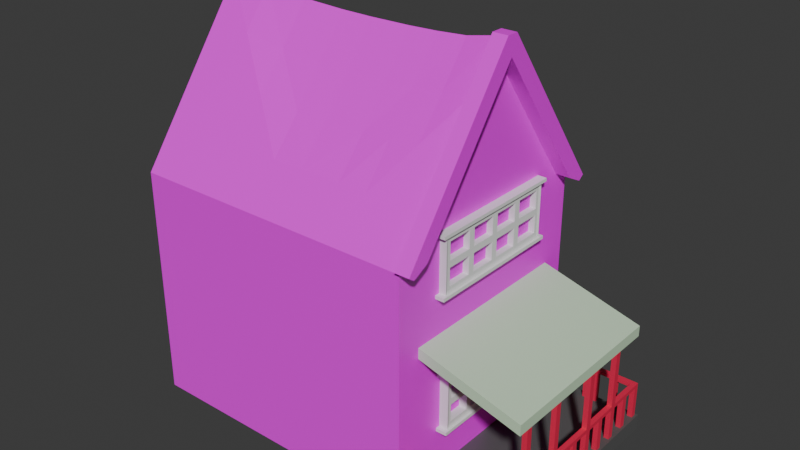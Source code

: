 # Source: House.blend  (saved by Blender 4.5.91; exported with 4.5.12 LTS)
import bpy
from mathutils import Matrix  # noqa: F401  (used for matrix-valued properties, if any)

bpy.ops.wm.read_factory_settings(use_empty=True)
scene = bpy.context.scene
scene.name = 'Scene'

# ---- images (referenced by path relative to the original .blend; pixels are not part of the script)
import os
ASSET_DIR = os.environ.get("B2B_ASSET_DIR", "")  # directory of the original .blend (textures are referenced by path, not embedded)
HERE = os.path.dirname(os.path.abspath(__file__))  # packed textures are extracted next to this script under _unpacked/

def load_image(name, relpath, width, height, colorspace="sRGB"):
    """Load a texture the original file referenced (path relative to the .blend, or extracted next to this script)."""
    p = next((c for c in (os.path.join(HERE, relpath), os.path.join(ASSET_DIR, relpath)) if relpath and os.path.exists(c)), "")
    if p:
        img = bpy.data.images.load(p, check_existing=True)
        img.name = name
    else:  # same state as the original file: an image datablock whose file is absent (Cycles renders it pink)
        img = bpy.data.images.new(name, width, height)
        img.source = "FILE"
        img.filepath = "//" + (relpath or name)
    img.colorspace_settings.name = colorspace
    return img
img_painttexture_jpg = load_image('PaintTexture.jpg', 'PaintTexture.jpg', 1024, 1024, 'sRGB')

# ---- materials (node trees are filled in below, after node groups)
mat_basehousematerial = bpy.data.materials.new('BaseHouseMaterial')
mat_basehousematerial.alpha_threshold = 0.0
mat_basehousematerial.roughness = 0.5
mat_basehousematerial.line_color = (0.0, 0.0, 0.0, 1.0)
mat_fencematerial = bpy.data.materials.new('FenceMaterial')
mat_floormaterial = bpy.data.materials.new('FloorMaterial')
mat_awningmaterial = bpy.data.materials.new('AwningMaterial')
mat_rooflinematerial = bpy.data.materials.new('RooflineMaterial')

# ---- material node trees
mat_basehousematerial.use_nodes = True; mat_basehousematerial.node_tree.nodes.clear()
_N = mat_basehousematerial.node_tree.nodes; _L = mat_basehousematerial.node_tree.links
n0 = _N.new('ShaderNodeOutputMaterial'); n0.name = 'Material Output'; n0.location = (200, 100)
n1 = _N.new('ShaderNodeBsdfPrincipled'); n1.name = 'Principled BSDF'; n1.location = (-200, 100)
n1.inputs[3].default_value = 1.45
n2 = _N.new('ShaderNodeTexImage'); n2.name = 'Image Texture'; n2.location = (-490, 80)
n2.image = img_painttexture_jpg
_L.new(n1.outputs[0], n0.inputs[0])
_L.new(n2.outputs[0], n1.inputs[0])
n0.is_active_output = True
mat_fencematerial.use_nodes = True; mat_fencematerial.node_tree.nodes.clear()
_N = mat_fencematerial.node_tree.nodes; _L = mat_fencematerial.node_tree.links
n0 = _N.new('ShaderNodeBsdfPrincipled'); n0.name = 'Principled BSDF'; n0.location = (-200, 100)
n0.inputs[0].default_value = (0.8004, 0.02072, 0.07796, 1.0)
n1 = _N.new('ShaderNodeOutputMaterial'); n1.name = 'Material Output'; n1.location = (200, 100)
_L.new(n0.outputs[0], n1.inputs[0])
n1.is_active_output = True
mat_floormaterial.use_nodes = True; mat_floormaterial.node_tree.nodes.clear()
_N = mat_floormaterial.node_tree.nodes; _L = mat_floormaterial.node_tree.links
n0 = _N.new('ShaderNodeBsdfPrincipled'); n0.name = 'Principled BSDF'; n0.location = (-200, 100)
n0.inputs[0].default_value = (0.09935, 0.09935, 0.09935, 1.0)
n1 = _N.new('ShaderNodeOutputMaterial'); n1.name = 'Material Output'; n1.location = (200, 100)
_L.new(n0.outputs[0], n1.inputs[0])
n1.is_active_output = True
mat_awningmaterial.use_nodes = True; mat_awningmaterial.node_tree.nodes.clear()
_N = mat_awningmaterial.node_tree.nodes; _L = mat_awningmaterial.node_tree.links
n0 = _N.new('ShaderNodeBsdfPrincipled'); n0.name = 'Principled BSDF'; n0.location = (-200, 100)
n0.inputs[0].default_value = (0.5946, 0.8002, 0.5576, 1.0)
n1 = _N.new('ShaderNodeOutputMaterial'); n1.name = 'Material Output'; n1.location = (200, 100)
_L.new(n0.outputs[0], n1.inputs[0])
n1.is_active_output = True
mat_rooflinematerial.use_nodes = True; mat_rooflinematerial.node_tree.nodes.clear()
_N = mat_rooflinematerial.node_tree.nodes; _L = mat_rooflinematerial.node_tree.links
n0 = _N.new('ShaderNodeBsdfPrincipled'); n0.name = 'Principled BSDF'; n0.location = (-200, 100)
n1 = _N.new('ShaderNodeOutputMaterial'); n1.name = 'Material Output'; n1.location = (200, 100)
n2 = _N.new('ShaderNodeTexImage'); n2.name = 'Image Texture'; n2.location = (-490, 80)
n2.image = img_painttexture_jpg
_L.new(n0.outputs[0], n1.inputs[0])
_L.new(n2.outputs[0], n0.inputs[0])
n1.is_active_output = True

# ---- world
world_world = bpy.data.worlds.new('World'); scene.world = world_world
world_world.use_nodes = True; world_world.node_tree.nodes.clear()
_N = world_world.node_tree.nodes; _L = world_world.node_tree.links
n0 = _N.new('ShaderNodeOutputWorld'); n0.name = 'World Output'; n0.location = (200, 100)
n1 = _N.new('ShaderNodeBackground'); n1.name = 'Background'; n1.location = (-200, 100)
n1.inputs[0].default_value = (0.05088, 0.05088, 0.05088, 1.0)
_L.new(n1.outputs[0], n0.inputs[0])
n0.is_active_output = True
world_world.color = (0.05088, 0.05088, 0.05088)
world_world.sun_shadow_jitter_overblur = 0.0

# ---- meshes
me_cube = bpy.data.meshes.new('Cube')
me_cube.from_pydata([(2.423, 2.081, 2.597), (2.423, 2.423, -2.423), (2.423, -2.081, 2.597), (2.423, -2.423, -2.423), (-3.664, 2.423, 2.423), (-3.664, 2.423, -2.423), (-3.664, -2.423, 2.423), (-3.664, -2.423, -2.423), (-3.664, 0.0, -2.423), (0.0, 2.423, -2.423), (2.423, 2.423, 0.0), (-3.664, -2.423, 0.0), (2.423, -2.423, 0.0), (-3.664, 2.423, 0.0), (-0.244, -2.423, 2.423), (2.423, 0.0, 2.597), (-0.244, -2.423, -2.423), (-3.664, 0.0, 2.423), (-0.244, 2.423, 2.423), (2.423, 0.0, -2.423), (0.0, 2.423, 0.0), (2.423, 0.0, 0.0), (0.0, 0.0, -2.423), (-3.664, 0.0, 0.0), (-0.244, -2.423, 0.0), (0.0, 0.0, 2.423), (2.423, 0.0, 5.436), (-3.664, 0.0, 5.729), (-0.2298, 0.005041, 5.532), (2.423, 0.0, 2.423), (2.423, -2.423, 2.423), (2.423, 2.423, 2.423), (2.423, 0.0, 5.729), (2.73, 2.423, 2.423), (2.73, 0.0, 5.729), (2.73, -2.423, 2.423), (2.73, 2.081, 2.597), (2.73, 0.0, 5.436), (2.73, -2.081, 2.597), (2.423, 0.0, 0.5762), (2.423, -1.915, 0.5762), (2.423, 1.915, 0.5762), (4.214, -0.04926, -2.169), (4.214, 1.848, -2.169), (4.257, 2.203, -2.169), (4.45, 2.423, -2.423), (4.45, -2.423, -2.423), (4.45, 0.0, -2.423), (4.517, 0.0, 0.0), (4.517, -1.915, 0.0), (4.517, 1.915, 0.0), (2.423, 1.915, 0.7963), (2.423, 0.0, 0.7963), (2.423, -1.915, 0.7963), (4.517, 1.915, 0.2201), (4.517, 0.0, 0.2201), (4.517, -1.915, 0.2201), (2.423, 0.0, -2.094), (2.423, 2.423, -2.094), (2.423, -2.423, -2.094), (4.45, 0.0, -2.094), (4.45, 2.423, -2.094), (4.45, -2.423, -2.094), (4.244, -2.423, -2.423), (4.244, 2.423, -2.423), (4.244, 0.0, -2.094), (4.244, -2.423, -2.094), (4.244, 2.423, -2.094), (4.45, -2.222, -2.423), (2.423, -2.222, -2.094), (4.45, -2.222, -2.094), (4.244, -2.222, -2.094), (4.45, 2.215, -2.423), (2.423, 2.215, -2.094), (4.45, 2.215, -2.094), (4.244, 2.215, -2.094), (4.45, -2.0, -2.094), (4.45, -1.778, -2.094), (4.45, -1.555, -2.094), (4.45, -1.333, -2.094), (4.45, -1.111, -2.094), (4.45, -0.8888, -2.094), (4.45, -0.6666, -2.094), (4.45, -0.4444, -2.094), (4.45, -0.2222, -2.094), (4.244, 1.993, -2.094), (4.244, 1.772, -2.094), (4.244, 1.55, -2.094), (4.244, 1.329, -2.094), (4.244, 1.107, -2.094), (4.244, 0.886, -2.094), (4.244, 0.6645, -2.094), (4.244, 0.443, -2.094), (4.244, 0.2215, -2.094), (4.244, -2.0, -2.094), (4.244, -1.778, -2.094), (4.244, -1.555, -2.094), (4.244, -1.333, -2.094), (4.244, -1.111, -2.094), (4.244, -0.8888, -2.094), (4.244, -0.6666, -2.094), (4.244, -0.4444, -2.094), (4.244, -0.2222, -2.094), (4.45, 0.2215, -2.094), (4.45, 0.443, -2.094), (4.45, 0.6645, -2.094), (4.45, 0.886, -2.094), (4.45, 1.107, -2.094), (4.45, 1.329, -2.094), (4.45, 1.55, -2.094), (4.45, 1.772, -2.094), (4.45, 1.993, -2.094), (2.423, -2.423, -1.424), (2.423, -2.222, -1.424), (2.626, -2.423, -2.094), (2.828, -2.423, -2.094), (3.03, -2.423, -2.094), (3.233, -2.423, -2.094), (3.435, -2.423, -2.094), (3.637, -2.423, -2.094), (3.839, -2.423, -2.094), (4.042, -2.423, -2.094), (2.626, 2.423, -2.094), (2.828, 2.423, -2.094), (3.03, 2.423, -2.094), (3.233, 2.423, -2.094), (3.435, 2.423, -2.094), (3.637, 2.423, -2.094), (3.839, 2.423, -2.094), (4.042, 2.423, -2.094), (2.626, -2.222, -2.094), (2.828, -2.222, -2.094), (3.03, -2.222, -2.094), (3.233, -2.222, -2.094), (3.435, -2.222, -2.094), (3.637, -2.222, -2.094), (3.839, -2.222, -2.094), (4.042, -2.222, -2.094), (2.626, 2.215, -2.094), (2.828, 2.215, -2.094), (3.03, 2.215, -2.094), (3.233, 2.215, -2.094), (3.435, 2.215, -2.094), (3.637, 2.215, -2.094), (3.839, 2.215, -2.094), (4.042, 2.215, -2.094), (4.294, -2.272, -2.094), (4.294, -2.373, -2.094), (4.4, -2.373, -2.094), (4.4, -2.272, -2.094), (4.294, 2.265, -2.094), (4.294, 2.373, -2.094), (4.4, 2.373, -2.094), (4.4, 2.265, -2.094), (4.294, 0.05, -2.094), (4.294, 0.1715, -2.094), (4.4, 0.1715, -2.094), (4.4, 0.05, -2.094), (4.294, 0.493, -2.094), (4.294, 0.6145, -2.094), (4.4, 0.6145, -2.094), (4.4, 0.493, -2.094), (4.294, 0.936, -2.094), (4.294, 1.057, -2.094), (4.4, 1.057, -2.094), (4.4, 0.936, -2.094), (4.294, 1.379, -2.094), (4.294, 1.5, -2.094), (4.4, 1.5, -2.094), (4.4, 1.379, -2.094), (4.294, 1.822, -2.094), (4.294, 1.943, -2.094), (4.4, 1.943, -2.094), (4.4, 1.822, -2.094), (4.294, -0.05, -2.094), (4.294, -0.1722, -2.094), (4.4, -0.1722, -2.094), (4.4, -0.05, -2.094), (4.294, -0.4944, -2.094), (4.294, -0.6166, -2.094), (4.4, -0.6166, -2.094), (4.4, -0.4944, -2.094), (4.294, -0.9388, -2.094), (4.294, -1.061, -2.094), (4.4, -1.061, -2.094), (4.4, -0.9388, -2.094), (4.294, -1.383, -2.094), (4.294, -1.505, -2.094), (4.4, -1.505, -2.094), (4.4, -1.383, -2.094), (4.294, -1.828, -2.094), (4.294, -1.95, -2.094), (4.4, -1.95, -2.094), (4.4, -1.828, -2.094), (2.473, -2.272, -2.094), (2.473, -2.373, -2.094), (2.576, -2.373, -2.094), (2.576, -2.272, -2.094), (2.878, -2.272, -2.094), (2.878, -2.373, -2.094), (2.98, -2.373, -2.094), (2.98, -2.272, -2.094), (3.283, -2.272, -2.094), (3.283, -2.373, -2.094), (3.385, -2.373, -2.094), (3.385, -2.272, -2.094), (3.485, -2.272, -2.094), (3.485, -2.373, -2.094), (3.587, -2.373, -2.094), (3.587, -2.272, -2.094), (3.889, -2.272, -2.094), (3.889, -2.373, -2.094), (3.992, -2.373, -2.094), (3.992, -2.272, -2.094), (2.473, 2.265, -2.094), (2.473, 2.373, -2.094), (2.576, 2.373, -2.094), (2.576, 2.265, -2.094), (2.878, 2.265, -2.094), (2.878, 2.373, -2.094), (2.98, 2.373, -2.094), (2.98, 2.265, -2.094), (3.283, 2.265, -2.094), (3.283, 2.373, -2.094), (3.385, 2.373, -2.094), (3.385, 2.265, -2.094), (3.485, 2.265, -2.094), (3.485, 2.373, -2.094), (3.587, 2.373, -2.094), (3.587, 2.265, -2.094), (3.889, 2.265, -2.094), (3.889, 2.373, -2.094), (3.992, 2.373, -2.094), (3.992, 2.265, -2.094), (4.294, -2.373, -1.424), (4.294, -2.272, -1.424), (4.4, -2.272, -1.424), (4.4, -2.373, -1.424), (4.294, 2.373, -1.424), (4.294, 2.265, -1.424), (4.4, 2.265, -1.424), (4.4, 2.373, -1.424), (4.294, 0.1715, -1.424), (4.294, 0.05, -1.424), (4.4, 0.05, -1.424), (4.4, 0.1715, -1.424), (4.294, 0.6145, -1.424), (4.294, 0.493, -1.424), (4.4, 0.493, -1.424), (4.4, 0.6145, -1.424), (4.294, 1.057, -1.424), (4.294, 0.936, -1.424), (4.4, 0.936, -1.424), (4.4, 1.057, -1.424), (4.294, 1.5, -1.424), (4.294, 1.379, -1.424), (4.4, 1.379, -1.424), (4.4, 1.5, -1.424), (4.294, 1.943, -1.424), (4.294, 1.822, -1.424), (4.4, 1.822, -1.424), (4.4, 1.943, -1.424), (4.294, -0.1722, -1.424), (4.294, -0.05, -1.424), (4.4, -0.05, -1.424), (4.4, -0.1722, -1.424), (4.294, -0.6166, -1.424), (4.294, -0.4944, -1.424), (4.4, -0.4944, -1.424), (4.4, -0.6166, -1.424), (4.294, -1.061, -1.424), (4.294, -0.9388, -1.424), (4.4, -0.9388, -1.424), (4.4, -1.061, -1.424), (4.294, -1.505, -1.424), (4.294, -1.383, -1.424), (4.4, -1.383, -1.424), (4.4, -1.505, -1.424), (4.294, -1.95, -1.424), (4.294, -1.828, -1.424), (4.4, -1.828, -1.424), (4.4, -1.95, -1.424), (2.473, -2.373, -1.424), (2.473, -2.272, -1.424), (2.576, -2.272, -1.424), (2.576, -2.373, -1.424), (2.878, -2.373, -1.424), (2.878, -2.272, -1.424), (2.98, -2.272, -1.424), (2.98, -2.373, -1.424), (3.283, -2.373, -1.424), (3.283, -2.272, -1.424), (3.385, -2.272, -1.424), (3.385, -2.373, -1.424), (3.485, -2.373, -1.424), (3.485, -2.272, -1.424), (3.587, -2.272, -1.424), (3.587, -2.373, -1.424), (3.889, -2.373, -1.424), (3.889, -2.272, -1.424), (3.992, -2.272, -1.424), (3.992, -2.373, -1.424), (2.473, 2.265, -1.424), (2.473, 2.373, -1.424), (2.576, 2.265, -1.424), (2.576, 2.373, -1.424), (2.878, 2.373, -1.424), (2.878, 2.265, -1.424), (2.98, 2.265, -1.424), (2.98, 2.373, -1.424), (3.283, 2.373, -1.424), (3.283, 2.265, -1.424), (3.385, 2.265, -1.424), (3.385, 2.373, -1.424), (3.485, 2.373, -1.424), (3.485, 2.265, -1.424), (3.587, 2.265, -1.424), (3.587, 2.373, -1.424), (3.889, 2.373, -1.424), (3.889, 2.265, -1.424), (3.992, 2.265, -1.424), (3.992, 2.373, -1.424), (4.294, -2.373, -1.345), (4.294, -2.272, -1.345), (4.4, -2.272, -1.345), (4.4, -2.373, -1.345), (4.294, 2.373, -1.345), (4.294, 2.265, -1.345), (4.4, 2.265, -1.345), (4.4, 2.373, -1.345), (4.294, 0.1715, -1.345), (4.294, 0.05, -1.345), (4.4, 0.05, -1.345), (4.4, 0.1715, -1.345), (4.294, 0.6145, -1.345), (4.294, 0.493, -1.345), (4.4, 0.493, -1.345), (4.4, 0.6145, -1.345), (4.294, 1.057, -1.345), (4.294, 0.936, -1.345), (4.4, 0.936, -1.345), (4.4, 1.057, -1.345), (4.294, 1.5, -1.345), (4.294, 1.379, -1.345), (4.4, 1.379, -1.345), (4.4, 1.5, -1.345), (4.294, 1.943, -1.345), (4.294, 1.822, -1.345), (4.4, 1.822, -1.345), (4.4, 1.943, -1.345), (4.294, -0.1722, -1.345), (4.294, -0.05, -1.345), (4.4, -0.05, -1.345), (4.4, -0.1722, -1.345), (4.294, -0.6166, -1.345), (4.294, -0.4944, -1.345), (4.4, -0.4944, -1.345), (4.4, -0.6166, -1.345), (4.294, -1.061, -1.345), (4.294, -0.9388, -1.345), (4.4, -0.9388, -1.345), (4.4, -1.061, -1.345), (4.294, -1.505, -1.345), (4.294, -1.383, -1.345), (4.4, -1.383, -1.345), (4.4, -1.505, -1.345), (4.294, -1.95, -1.345), (4.294, -1.828, -1.345), (4.4, -1.828, -1.345), (4.4, -1.95, -1.345), (2.473, -2.373, -1.345), (2.473, -2.272, -1.345), (2.576, -2.272, -1.345), (2.576, -2.373, -1.345), (2.878, -2.373, -1.345), (2.878, -2.272, -1.345), (2.98, -2.272, -1.345), (2.98, -2.373, -1.345), (3.283, -2.373, -1.345), (3.283, -2.272, -1.345), (3.385, -2.272, -1.345), (3.385, -2.373, -1.345), (3.485, -2.373, -1.345), (3.485, -2.272, -1.345), (3.587, -2.272, -1.345), (3.587, -2.373, -1.345), (3.889, -2.373, -1.345), (3.889, -2.272, -1.345), (3.992, -2.272, -1.345), (3.992, -2.373, -1.345), (2.473, 2.265, -1.345), (2.473, 2.373, -1.345), (2.576, 2.265, -1.345), (2.576, 2.373, -1.345), (2.878, 2.373, -1.345), (2.878, 2.265, -1.345), (2.98, 2.265, -1.345), (2.98, 2.373, -1.345), (3.283, 2.373, -1.345), (3.283, 2.265, -1.345), (3.385, 2.265, -1.345), (3.385, 2.373, -1.345), (3.485, 2.373, -1.345), (3.485, 2.265, -1.345), (3.587, 2.265, -1.345), (3.587, 2.373, -1.345), (3.889, 2.373, -1.345), (3.889, 2.265, -1.345), (3.992, 2.265, -1.345), (3.992, 2.373, -1.345), (4.294, 0.6145, 0.08548), (4.294, 0.493, 0.08548), (4.4, 0.493, 0.08548), (4.4, 0.6145, 0.08548), (4.294, 1.5, 0.08548), (4.294, 1.379, 0.08548), (4.4, 1.379, 0.08548), (4.4, 1.5, 0.08548), (4.294, -0.6166, 0.08548), (4.294, -0.4944, 0.08548), (4.4, -0.4944, 0.08548), (4.4, -0.6166, 0.08548), (4.294, -1.505, 0.08548), (4.294, -1.383, 0.08548), (4.4, -1.383, 0.08548), (4.4, -1.505, 0.08548), (2.423, -2.544, 2.512), (2.423, -0.121, 5.818), (2.73, -2.544, 2.512), (2.73, -0.121, 5.818), (2.423, 2.544, 2.512), (2.423, 0.121, 5.818), (2.73, 2.544, 2.512), (2.73, 0.121, 5.818), (-0.916, -2.423, 2.423), (-1.832, -2.423, 2.423), (-2.748, -2.423, 2.423), (0.6058, 2.423, 2.423), (1.212, 2.423, 2.423), (1.817, 2.423, 2.423), (1.817, -2.423, 2.423), (1.212, -2.423, 2.423), (0.6058, -2.423, 2.423), (-2.748, 2.423, 2.423), (-1.832, 2.423, 2.423), (-0.916, 2.423, 2.423), (0.6193, 0.004762, 5.543), (1.223, 0.004172, 5.566), (1.826, 0.003059, 5.609), (-2.744, 0.001315, 5.678), (-1.821, 0.003985, 5.573), (-0.9022, 0.004868, 5.538), (-0.244, 1.817, 3.25), (-0.2353, 1.215, 3.955), (-0.2309, 0.6104, 4.721), (2.423, 1.817, 3.25), (2.423, 1.212, 4.076), (2.423, 0.6058, 4.903), (2.423, -1.817, 3.25), (2.423, -1.212, 4.076), (2.423, -0.6058, 4.903), (-0.244, -1.817, 3.25), (-0.2353, -1.209, 3.955), (-0.2309, -0.6012, 4.721), (-3.664, -1.817, 3.25), (-3.664, -1.212, 4.076), (-3.664, -0.6058, 4.903), (-3.664, 1.817, 3.25), (-3.664, 1.212, 4.076), (-3.664, 0.6058, 4.903), (-2.748, 0.6058, 4.903), (-2.748, 1.212, 4.076), (-2.748, 1.817, 3.25), (-1.822, 0.6093, 4.767), (-1.832, 1.212, 4.071), (-1.832, 1.817, 3.25), (-0.9034, 0.6102, 4.729), (-0.9081, 1.214, 3.966), (-0.916, 1.817, 3.25), (-0.916, -1.817, 3.25), (-1.832, -1.817, 3.25), (-2.748, -1.817, 3.25), (-0.9081, -1.209, 3.966), (-1.832, -1.211, 4.071), (-2.748, -1.212, 4.076), (-0.9034, -0.6014, 4.729), (-1.822, -0.6024, 4.767), (-2.748, -0.6058, 4.903), (1.824, -0.6035, 4.812), (1.817, -1.212, 4.076), (1.817, -1.817, 3.25), (1.222, -0.6021, 4.759), (1.215, -1.21, 4.028), (1.212, -1.817, 3.25), (0.6181, -0.6015, 4.733), (0.6132, -1.209, 3.974), (0.6058, -1.817, 3.25), (1.817, 1.817, 3.25), (1.817, 1.212, 4.076), (1.824, 0.6081, 4.812), (1.212, 1.817, 3.25), (1.215, 1.213, 4.028), (1.222, 0.6095, 4.759), (0.6058, 1.817, 3.25), (0.6132, 1.214, 3.974), (0.6181, 0.6101, 4.733)], [], [(25, 17, 6, 436, 435, 434, 14), (24, 14, 434, 435, 436, 6, 11), (23, 17, 4, 13), (22, 19, 3, 16), (21, 29, 30, 12), (20, 18, 437, 438, 439, 31, 10), (9, 20, 10, 1), (5, 13, 20, 9), (13, 4, 443, 444, 445, 18, 20), (19, 21, 12, 3), (1, 10, 21, 19), (10, 31, 29, 21), (8, 22, 16, 7), (5, 9, 22, 8), (9, 1, 19, 22), (8, 23, 13, 5), (7, 11, 23, 8), (11, 6, 17, 23), (16, 24, 11, 7), (3, 12, 24, 16), (12, 30, 440, 441, 442, 14, 24), (29, 25, 14, 442, 441, 440, 30), (31, 439, 438, 437, 18, 25, 29), (18, 445, 444, 443, 4, 17, 25), (26, 2, 15), (26, 15, 0), (505, 454, 28, 446), (496, 461, 14, 442), (487, 449, 27, 466), (478, 452, 18, 445), (27, 469, 468, 467, 4, 17), (6, 464, 465, 466, 27, 17), (2, 30, 29, 15), (15, 29, 31, 0), (31, 455, 456, 457, 32, 431, 430), (31, 33, 36, 0), (36, 33, 34, 37), (37, 34, 35, 38), (2, 38, 35, 30), (0, 36, 37, 26), (35, 34, 429, 428), (26, 37, 38, 2), (312, 313, 314, 315), (308, 309, 310, 311), (19, 3, 59, 69, 57), (40, 49, 56, 53), (64, 67, 61, 45), (50, 54, 55, 48), (52, 55, 54, 51), (52, 53, 56, 55), (39, 41, 51, 52), (41, 51, 54, 50), (49, 48, 55, 56), (39, 40, 53, 52), (181, 178, 267, 268), (192, 193, 280, 281), (72, 74, 111, 110, 109, 108, 107, 106, 105, 104, 103, 60, 47), (63, 46, 62, 66), (19, 1, 58, 73, 57), (68, 47, 60, 84, 83, 82, 81, 80, 79, 78, 77, 76, 70), (3, 63, 66, 121, 120, 119, 118, 117, 116, 115, 114, 59), (145, 75, 67, 129), (137, 121, 66, 71), (1, 58, 122, 123, 124, 125, 126, 127, 128, 129, 67, 64), (57, 69, 130, 131, 132, 133, 134, 135, 136, 137, 71, 94, 95, 96, 97, 98, 99, 100, 101, 102, 65), (46, 68, 70, 62), (94, 71, 70, 76), (57, 65, 93, 92, 91, 90, 89, 88, 87, 86, 85, 75, 145, 144, 143, 142, 141, 140, 139, 138, 73), (45, 61, 74, 72), (85, 111, 74, 75), (233, 320, 319, 230), (93, 103, 104, 92), (178, 179, 266, 267), (91, 105, 106, 90), (191, 192, 281, 278), (89, 107, 108, 88), (152, 241, 240, 153), (87, 109, 110, 86), (230, 319, 318, 231), (193, 190, 279, 280), (102, 101, 83, 84), (204, 205, 292, 293), (100, 99, 81, 82), (151, 238, 241, 152), (98, 97, 79, 80), (190, 191, 278, 279), (96, 95, 77, 78), (203, 204, 293, 290), (59, 69, 113, 112), (304, 305, 306, 307), (153, 240, 239, 150), (130, 114, 115, 131), (164, 253, 252, 165), (132, 116, 117, 133), (205, 202, 291, 292), (150, 239, 238, 151), (135, 119, 120, 136), (216, 305, 304, 217), (163, 250, 253, 164), (138, 139, 123, 122), (202, 203, 290, 291), (140, 141, 125, 124), (215, 303, 305, 216), (165, 252, 251, 162), (143, 144, 128, 127), (176, 177, 264, 265), (71, 66, 147, 146), (66, 62, 148, 147), (62, 70, 149, 148), (70, 71, 146, 149), (75, 150, 151, 67), (67, 151, 152, 61), (61, 152, 153, 74), (74, 153, 150, 75), (65, 154, 155, 93), (93, 155, 156, 103), (103, 156, 157, 60), (60, 157, 154, 65), (92, 158, 159, 91), (91, 159, 160, 105), (105, 160, 161, 104), (104, 161, 158, 92), (90, 162, 163, 89), (89, 163, 164, 107), (107, 164, 165, 106), (106, 165, 162, 90), (88, 166, 167, 87), (87, 167, 168, 109), (109, 168, 169, 108), (108, 169, 166, 88), (86, 170, 171, 85), (85, 171, 172, 111), (111, 172, 173, 110), (110, 173, 170, 86), (65, 102, 175, 174), (102, 84, 176, 175), (84, 60, 177, 176), (60, 65, 174, 177), (101, 100, 179, 178), (100, 82, 180, 179), (82, 83, 181, 180), (83, 101, 178, 181), (99, 98, 183, 182), (98, 80, 184, 183), (80, 81, 185, 184), (81, 99, 182, 185), (97, 96, 187, 186), (96, 78, 188, 187), (78, 79, 189, 188), (79, 97, 186, 189), (95, 94, 191, 190), (94, 76, 192, 191), (76, 77, 193, 192), (77, 95, 190, 193), (69, 59, 195, 194), (59, 114, 196, 195), (114, 130, 197, 196), (130, 69, 194, 197), (131, 115, 199, 198), (115, 116, 200, 199), (116, 132, 201, 200), (132, 131, 198, 201), (133, 117, 203, 202), (117, 118, 204, 203), (118, 134, 205, 204), (134, 133, 202, 205), (134, 118, 207, 206), (118, 119, 208, 207), (119, 135, 209, 208), (135, 134, 206, 209), (136, 120, 211, 210), (120, 121, 212, 211), (121, 137, 213, 212), (137, 136, 210, 213), (73, 214, 215, 58), (58, 215, 216, 122), (122, 216, 217, 138), (138, 217, 214, 73), (139, 218, 219, 123), (123, 219, 220, 124), (124, 220, 221, 140), (140, 221, 218, 139), (141, 222, 223, 125), (125, 223, 224, 126), (126, 224, 225, 142), (142, 225, 222, 141), (142, 226, 227, 126), (126, 227, 228, 127), (127, 228, 229, 143), (143, 229, 226, 142), (144, 230, 231, 128), (128, 231, 232, 129), (129, 232, 233, 145), (145, 233, 230, 144), (320, 239, 327, 408), (298, 386, 385, 297), (312, 400, 399, 311), (238, 321, 409, 326), (259, 347, 346, 258), (282, 285, 373, 370), (295, 292, 380, 383), (240, 328, 349, 261), (257, 345, 344, 256), (284, 283, 371, 372), (293, 294, 382, 381), (258, 346, 327, 239), (283, 282, 370, 371), (291, 288, 376, 379), (306, 394, 397, 309), (257, 260, 348, 345), (289, 290, 378, 377), (281, 280, 368, 369), (308, 396, 395, 307), (259, 254, 342, 347), (255, 343, 342, 254), (284, 372, 375, 287), (231, 318, 321, 232), (218, 307, 306, 219), (179, 180, 269, 266), (232, 321, 320, 233), (166, 255, 254, 167), (221, 308, 307, 218), (180, 181, 268, 269), (169, 256, 255, 166), (219, 306, 309, 220), (206, 207, 294, 295), (167, 254, 257, 168), (220, 309, 308, 221), (154, 243, 242, 155), (209, 206, 295, 296), (168, 257, 256, 169), (157, 244, 243, 154), (207, 208, 297, 294), (194, 195, 282, 283), (155, 242, 245, 156), (208, 209, 296, 297), (197, 194, 283, 284), (156, 245, 244, 157), (195, 196, 285, 282), (182, 183, 270, 271), (196, 197, 284, 285), (185, 182, 271, 272), (222, 311, 310, 223), (183, 184, 273, 270), (170, 259, 258, 171), (225, 312, 311, 222), (184, 185, 272, 273), (173, 260, 259, 170), (223, 310, 313, 224), (210, 211, 298, 299), (171, 258, 261, 172), (224, 313, 312, 225), (158, 247, 246, 159), (213, 210, 299, 300), (172, 261, 260, 173), (161, 248, 247, 158), (211, 212, 301, 298), (198, 199, 286, 287), (159, 246, 249, 160), (212, 213, 300, 301), (146, 147, 234, 235), (201, 198, 287, 288), (160, 249, 248, 161), (149, 146, 235, 236), (199, 200, 289, 286), (186, 187, 274, 275), (147, 148, 237, 234), (200, 201, 288, 289), (189, 186, 275, 276), (226, 315, 314, 227), (148, 149, 236, 237), (187, 188, 277, 274), (174, 175, 262, 263), (229, 316, 315, 226), (188, 189, 276, 277), (177, 174, 263, 264), (227, 314, 317, 228), (214, 302, 303, 215), (175, 176, 265, 262), (228, 317, 316, 229), (162, 251, 250, 163), (217, 304, 302, 214), (253, 256, 344, 341), (253, 341, 340, 252), (286, 374, 373, 285), (255, 250, 338, 343), (279, 278, 366, 367), (303, 391, 393, 305), (249, 252, 340, 337), (277, 276, 364, 365), (304, 392, 390, 302), (251, 246, 334, 339), (251, 339, 338, 250), (302, 390, 391, 303), (245, 248, 336, 333), (249, 337, 336, 248), (247, 242, 330, 335), (275, 274, 362, 363), (298, 301, 389, 386), (263, 351, 331, 243), (273, 272, 360, 361), (300, 299, 387, 388), (244, 332, 352, 264), (323, 322, 325, 324), (327, 328, 329, 326), (331, 332, 333, 330), (356, 355, 419, 420), (339, 340, 341, 338), (363, 362, 422, 423), (347, 348, 349, 346), (351, 350, 353, 352), (355, 354, 418, 419), (359, 358, 361, 360), (345, 417, 416, 344), (367, 366, 369, 368), (371, 370, 373, 372), (375, 374, 377, 376), (379, 378, 381, 380), (383, 382, 385, 384), (387, 386, 389, 388), (390, 392, 393, 391), (395, 396, 397, 394), (399, 400, 401, 398), (403, 404, 405, 402), (407, 408, 409, 406), (372, 373, 374, 375), (379, 376, 377, 378), (383, 380, 381, 382), (384, 385, 386, 387), (388, 389, 322, 323), (323, 324, 369, 366), (367, 368, 365, 362), (363, 364, 361, 358), (359, 360, 357, 354), (355, 356, 353, 350), (351, 352, 332, 331), (335, 330, 333, 336), (339, 334, 337, 340), (343, 338, 341, 344), (347, 342, 345, 348), (346, 349, 328, 327), (327, 326, 409, 408), (407, 406, 405, 404), (401, 400, 403, 402), (397, 396, 399, 398), (395, 394, 393, 392), (310, 398, 401, 313), (296, 384, 387, 299), (318, 317, 405, 406), (234, 322, 389, 301), (288, 287, 375, 376), (261, 349, 348, 260), (316, 319, 407, 404), (300, 388, 323, 235), (286, 289, 377, 374), (263, 262, 350, 351), (234, 237, 325, 322), (314, 313, 401, 402), (316, 404, 403, 315), (235, 323, 366, 278), (237, 236, 324, 325), (312, 315, 403, 400), (314, 402, 405, 317), (281, 369, 324, 236), (310, 309, 397, 398), (279, 367, 362, 274), (292, 291, 379, 380), (265, 264, 352, 353), (308, 311, 399, 396), (277, 365, 368, 280), (290, 293, 381, 378), (267, 266, 354, 355), (238, 326, 329, 241), (306, 305, 393, 394), (320, 408, 407, 319), (275, 363, 358, 270), (241, 329, 328, 240), (304, 307, 395, 392), (318, 406, 409, 321), (273, 361, 364, 276), (243, 331, 330, 242), (271, 359, 354, 266), (296, 295, 383, 384), (269, 268, 356, 357), (269, 357, 360, 272), (294, 297, 385, 382), (271, 270, 358, 359), (267, 355, 350, 262), (245, 333, 332, 244), (265, 353, 356, 268), (247, 335, 334, 246), (411, 410, 413, 412), (415, 414, 417, 416), (419, 418, 421, 420), (423, 422, 425, 424), (364, 363, 423, 424), (354, 357, 421, 418), (335, 411, 410, 334), (362, 365, 425, 422), (343, 415, 414, 342), (357, 356, 420, 421), (336, 412, 411, 335), (365, 364, 424, 425), (344, 416, 415, 343), (334, 410, 413, 337), (342, 414, 417, 345), (337, 413, 412, 336), (50, 49, 40, 41), (426, 428, 429, 427), (32, 460, 459, 458, 30, 426, 427), (34, 32, 427, 429), (30, 35, 428, 426), (431, 433, 432, 430), (33, 31, 430, 432), (32, 34, 433, 431), (34, 33, 432, 433), (433, 431, 427, 429), (433, 429, 34), (431, 32, 427), (467, 472, 443, 4), (472, 475, 444, 443), (475, 478, 445, 444), (27, 449, 470, 469), (469, 470, 471, 468), (468, 471, 472, 467), (449, 450, 473, 470), (470, 473, 474, 471), (471, 474, 475, 472), (450, 451, 476, 473), (473, 476, 477, 474), (474, 477, 478, 475), (451, 28, 454, 476), (476, 454, 453, 477), (477, 453, 452, 478), (436, 481, 464, 6), (481, 484, 465, 464), (484, 487, 466, 465), (14, 461, 479, 434), (434, 479, 480, 435), (435, 480, 481, 436), (461, 462, 482, 479), (479, 482, 483, 480), (480, 483, 484, 481), (462, 463, 485, 482), (482, 485, 486, 483), (483, 486, 487, 484), (463, 28, 451, 485), (485, 451, 450, 486), (486, 450, 449, 487), (458, 490, 440, 30), (490, 493, 441, 440), (493, 496, 442, 441), (32, 448, 488, 460), (460, 488, 489, 459), (459, 489, 490, 458), (448, 447, 491, 488), (488, 491, 492, 489), (489, 492, 493, 490), (447, 446, 494, 491), (491, 494, 495, 492), (492, 495, 496, 493), (446, 28, 463, 494), (494, 463, 462, 495), (495, 462, 461, 496), (457, 499, 448, 32), (499, 502, 447, 448), (502, 505, 446, 447), (31, 439, 497, 455), (455, 497, 498, 456), (456, 498, 499, 457), (439, 438, 500, 497), (497, 500, 501, 498), (498, 501, 502, 499), (438, 437, 503, 500), (500, 503, 504, 501), (501, 504, 505, 502), (437, 18, 452, 503), (503, 452, 453, 504), (504, 453, 454, 505), (316, 317, 318, 319), (239, 320, 321, 238), (240, 261, 258, 239), (257, 254, 259, 260), (253, 250, 255, 256), (249, 246, 251, 252), (245, 242, 247, 248), (243, 244, 264, 263), (265, 268, 267, 262), (269, 272, 271, 266), (273, 276, 275, 270), (277, 280, 279, 274), (236, 235, 278, 281), (235, 234, 301, 300), (296, 299, 298, 297), (292, 295, 294, 293), (288, 291, 290, 289), (284, 287, 286, 285), (63, 3, 1, 64), (46, 63, 64, 45)])
me_cube.polygons.foreach_set('material_index', [0, 0, 0, 0, 0, 0, 0, 0, 0, 0, 0, 0, 0, 0, 0, 0, 0, 0, 0, 0, 0, 0, 0, 0, 0, 0, 0, 0, 0, 0, 0, 0, 0, 0, 4, 4, 4, 4, 4, 4, 4, 4, 1, 1, 0, 3, 2, 3, 3, 3, 0, 3, 3, 0, 1, 1, 2, 2, 0, 2, 2, 2, 2, 2, 2, 2, 2, 2, 2, 2, 1, 2, 1, 2, 1, 2, 1, 2, 1, 1, 2, 1, 2, 1, 2, 1, 2, 1, 0, 1, 1, 2, 1, 2, 1, 1, 2, 1, 1, 2, 1, 2, 1, 1, 2, 1, 2, 2, 2, 2, 2, 2, 2, 2, 2, 2, 2, 2, 2, 2, 2, 2, 2, 2, 2, 2, 2, 2, 2, 2, 2, 2, 2, 2, 2, 2, 2, 2, 2, 2, 2, 2, 2, 2, 2, 2, 2, 2, 2, 2, 2, 2, 2, 2, 2, 2, 2, 2, 2, 2, 2, 2, 2, 2, 2, 2, 2, 2, 2, 2, 2, 2, 2, 2, 2, 2, 2, 2, 2, 2, 2, 2, 2, 2, 2, 2, 2, 2, 2, 2, 2, 2, 2, 2, 1, 1, 1, 1, 1, 1, 1, 1, 1, 1, 1, 1, 1, 1, 1, 1, 1, 1, 1, 1, 1, 1, 1, 1, 1, 1, 1, 1, 1, 1, 1, 1, 1, 1, 1, 1, 1, 1, 1, 1, 1, 1, 1, 1, 1, 1, 1, 1, 1, 1, 1, 1, 1, 1, 1, 1, 1, 1, 1, 1, 1, 1, 1, 1, 1, 1, 1, 1, 1, 1, 1, 1, 1, 1, 1, 1, 1, 1, 1, 1, 1, 1, 1, 1, 1, 1, 1, 1, 1, 1, 1, 1, 1, 1, 1, 1, 1, 1, 1, 1, 1, 1, 1, 1, 1, 1, 1, 1, 1, 1, 1, 1, 1, 1, 1, 1, 1, 1, 1, 1, 1, 1, 1, 1, 1, 1, 1, 1, 1, 1, 1, 1, 1, 1, 1, 1, 1, 1, 1, 1, 1, 1, 1, 1, 1, 1, 1, 1, 1, 1, 1, 1, 1, 1, 1, 1, 1, 1, 1, 1, 1, 1, 1, 1, 1, 1, 1, 1, 1, 1, 1, 1, 1, 1, 1, 1, 1, 1, 1, 1, 1, 1, 1, 1, 1, 1, 1, 1, 1, 1, 1, 1, 1, 1, 1, 1, 1, 0, 0, 0, 0, 1, 1, 1, 1, 1, 1, 1, 1, 1, 1, 1, 1, 3, 4, 4, 0, 4, 4, 4, 0, 4, 4, 4, 4, 0, 0, 0, 0, 0, 0, 0, 0, 0, 0, 0, 0, 0, 0, 0, 0, 0, 0, 0, 0, 0, 0, 0, 0, 0, 0, 0, 0, 0, 0, 0, 0, 0, 0, 0, 0, 0, 0, 0, 0, 0, 0, 0, 0, 0, 0, 0, 0, 0, 0, 0, 0, 0, 0, 0, 0, 0, 0, 0, 0, 1, 1, 1, 1, 1, 1, 1, 1, 1, 1, 1, 1, 1, 1, 1, 1, 1, 1, 2, 2])
_uv = me_cube.uv_layers.new(name='UVMap')
_uv.uv.foreach_set('vector', [0.6809, 0.5689, 0.6809, 0.3925, 0.7975, 0.3925, 0.7975, 0.4366, 0.7975, 0.4807, 0.7975, 0.5248, 0.7975, 0.5571, 0.4593, 0.2758, 0.4593, 0.1592, 0.4916, 0.1592, 0.5357, 0.1592, 0.5798, 0.1592, 0.6239, 0.1592, 0.6239, 0.2758, 0.4475, 0.6683, 0.4475, 0.5516, 0.5642, 0.5516, 0.5642, 0.6683, 0.7406, 0.1764, 0.7406, 0.293, 0.6239, 0.293, 0.6239, 0.1646, 0.2142, 0.2617, 0.2142, 0.145, 0.3309, 0.145, 0.3309, 0.2617, 0.1764, 0.6542, 0.1646, 0.5375, 0.2056, 0.5375, 0.2347, 0.5375, 0.2639, 0.5375, 0.2931, 0.5375, 0.2931, 0.6542, 0.1764, 0.7708, 0.1764, 0.6542, 0.2931, 0.6542, 0.2931, 0.7708, 0.0, 0.7708, 0.0, 0.6542, 0.1764, 0.6542, 0.1764, 0.7708, 0.0, 0.6542, 0.0, 0.5375, 0.0441, 0.5375, 0.0882, 0.5375, 0.1323, 0.5375, 0.1646, 0.5375, 0.1764, 0.6542, 0.2142, 0.3783, 0.2142, 0.2617, 0.3309, 0.2617, 0.3309, 0.3783, 0.09756, 0.3783, 0.09756, 0.2617, 0.2142, 0.2617, 0.2142, 0.3783, 0.09756, 0.2617, 0.09756, 0.145, 0.2142, 0.145, 0.2142, 0.2617, 0.7406, 0.0, 0.7406, 0.1764, 0.6239, 0.1646, 0.6239, 0.0, 0.8573, 0.0, 0.8573, 0.1764, 0.7406, 0.1764, 0.7406, 0.0, 0.8573, 0.1764, 0.8573, 0.293, 0.7406, 0.293, 0.7406, 0.1764, 0.4475, 0.785, 0.4475, 0.6683, 0.5642, 0.6683, 0.5642, 0.785, 0.3309, 0.785, 0.3309, 0.6683, 0.4475, 0.6683, 0.4475, 0.785, 0.3309, 0.6683, 0.3309, 0.5516, 0.4475, 0.5516, 0.4475, 0.6683, 0.4593, 0.3925, 0.4593, 0.2758, 0.6239, 0.2758, 0.6239, 0.3925, 0.3309, 0.3925, 0.3309, 0.2758, 0.4593, 0.2758, 0.4593, 0.3925, 0.3309, 0.2758, 0.3309, 0.1592, 0.36, 0.1592, 0.3892, 0.1592, 0.4184, 0.1592, 0.4593, 0.1592, 0.4593, 0.2758, 0.6809, 0.6855, 0.6809, 0.5689, 0.7975, 0.5571, 0.7975, 0.598, 0.7975, 0.6272, 0.7975, 0.6564, 0.7975, 0.6855, 0.5642, 0.6855, 0.5642, 0.6564, 0.5642, 0.6272, 0.5642, 0.598, 0.5642, 0.5571, 0.6809, 0.5689, 0.6809, 0.6855, 0.5642, 0.5571, 0.5642, 0.5248, 0.5642, 0.4807, 0.5642, 0.4366, 0.5642, 0.3925, 0.6809, 0.3925, 0.6809, 0.5689, 0.2142, 0.0, 0.3144, 0.1367, 0.2142, 0.1367, 0.2142, 0.0, 0.2142, 0.1367, 0.114, 0.1367, 0.2062, 0.4263, 0.1653, 0.4269, 0.1653, 0.3879, 0.2062, 0.3873, 0.4184, 0.1194, 0.4593, 0.1194, 0.4593, 0.1592, 0.4184, 0.1592, 0.5798, 0.03979, 0.5797, 0.002481, 0.6239, 0.0, 0.6239, 0.03979, 0.1323, 0.4977, 0.1646, 0.4977, 0.1646, 0.5375, 0.1323, 0.5375, 0.4475, 0.3925, 0.4767, 0.4323, 0.5059, 0.4721, 0.535, 0.5119, 0.5642, 0.5516, 0.4475, 0.5516, 0.3309, 0.5516, 0.36, 0.5119, 0.3892, 0.4721, 0.4184, 0.4323, 0.4475, 0.3925, 0.4475, 0.5516, 0.3144, 0.1367, 0.3309, 0.145, 0.2142, 0.145, 0.2142, 0.1367, 0.2142, 0.1367, 0.2142, 0.145, 0.09756, 0.145, 0.114, 0.1367, 0.6977, 0.4249, 0.7233, 0.4671, 0.7489, 0.5093, 0.7745, 0.5514, 0.8, 0.5936, 0.7939, 0.5974, 0.6915, 0.4286, 0.7515, 0.9113, 0.7502, 0.926, 0.7338, 0.9245, 0.735, 0.9098, 0.9272, 0.2893, 0.9444, 0.2824, 0.8143, 0.4308, 0.8155, 0.4167, 0.8155, 0.4167, 0.8143, 0.4308, 0.7119, 0.2621, 0.7276, 0.2719, 0.735, 0.9098, 0.7364, 0.8951, 0.7528, 0.8965, 0.7515, 0.9112, 0.3766, 0.237, 0.3753, 0.2518, 0.2391, 0.2398, 0.2404, 0.2251, 0.7119, 0.2621, 0.8143, 0.4308, 0.8081, 0.4346, 0.7058, 0.2658, 0.2404, 0.2251, 0.2417, 0.2104, 0.3779, 0.2223, 0.3766, 0.237, 0.3089, 0.6116, 0.3089, 0.6064, 0.3137, 0.6064, 0.3137, 0.6116, 0.3032, 0.7921, 0.3084, 0.7921, 0.3084, 0.8066, 0.3032, 0.8066, 0.2142, 0.3783, 0.09756, 0.3783, 0.09756, 0.3625, 0.1072, 0.3625, 0.2142, 0.3625, 0.2228, 0.7736, 0.2228, 0.8782, 0.2126, 0.8754, 0.2126, 0.7708, 0.7957, 0.3029, 0.7798, 0.3029, 0.7798, 0.293, 0.7957, 0.293, 0.2126, 0.9552, 0.202, 0.9552, 0.202, 0.863, 0.2126, 0.863, 0.101, 0.863, 0.202, 0.863, 0.202, 0.9552, 0.101, 0.9552, 0.101, 0.863, 0.101, 0.7708, 0.202, 0.7708, 0.202, 0.863, 0.8063, 0.293, 0.8063, 0.3852, 0.7957, 0.3852, 0.7957, 0.293, 0.2228, 0.7736, 0.233, 0.7708, 0.233, 0.8754, 0.2228, 0.8782, 0.2126, 0.7708, 0.2126, 0.863, 0.202, 0.863, 0.202, 0.7708, 0.8063, 0.293, 0.8063, 0.3852, 0.7957, 0.3852, 0.7957, 0.293, 0.3725, 0.8172, 0.3674, 0.8172, 0.3674, 0.785, 0.3725, 0.785, 0.9024, 0.4129, 0.9024, 0.4188, 0.8702, 0.4188, 0.8702, 0.4129, 0.3089, 0.6016, 0.2931, 0.6016, 0.2931, 0.591, 0.2931, 0.5803, 0.2931, 0.5697, 0.2931, 0.559, 0.2931, 0.5483, 0.2931, 0.5377, 0.2931, 0.527, 0.2931, 0.5163, 0.2931, 0.5057, 0.2931, 0.495, 0.3089, 0.495, 0.009891, 0.3783, 0.0, 0.3783, 0.0, 0.3625, 0.009891, 0.3625, 0.2142, 0.3783, 0.09756, 0.3783, 0.09756, 0.3625, 0.1076, 0.3625, 0.2142, 0.3625, 0.3089, 0.388, 0.3089, 0.495, 0.2931, 0.495, 0.2931, 0.4843, 0.2931, 0.4736, 0.2931, 0.4629, 0.2931, 0.4522, 0.2931, 0.4415, 0.2931, 0.4308, 0.2931, 0.4201, 0.2931, 0.4094, 0.2931, 0.3987, 0.2931, 0.388, 0.09756, 0.3783, 0.009891, 0.3783, 0.009891, 0.3625, 0.01963, 0.3625, 0.02937, 0.3625, 0.03911, 0.3625, 0.04885, 0.3625, 0.05859, 0.3625, 0.06834, 0.3625, 0.07808, 0.3625, 0.08782, 0.3625, 0.09756, 0.3625, 0.969, 0.9088, 0.9787, 0.9088, 0.9787, 0.9189, 0.969, 0.9189, 0.969, 0.6952, 0.969, 0.6855, 0.9787, 0.6855, 0.9787, 0.6952, 0.7957, 0.3906, 0.7798, 0.3906, 0.7798, 0.3809, 0.7798, 0.3711, 0.7798, 0.3614, 0.7798, 0.3516, 0.7798, 0.3419, 0.7798, 0.3322, 0.7798, 0.3224, 0.7798, 0.3127, 0.7798, 0.3029, 0.7957, 0.3029, 0.8911, 0.8022, 0.8911, 0.6952, 0.9008, 0.6952, 0.9105, 0.6952, 0.9203, 0.6952, 0.93, 0.6952, 0.9398, 0.6952, 0.9495, 0.6952, 0.9593, 0.6952, 0.969, 0.6952, 0.9787, 0.6952, 0.9787, 0.7059, 0.9787, 0.7166, 0.9787, 0.7273, 0.9787, 0.738, 0.9787, 0.7487, 0.9787, 0.7594, 0.9787, 0.7701, 0.9787, 0.7808, 0.9787, 0.7915, 0.9787, 0.8022, 0.3089, 0.3783, 0.3089, 0.388, 0.2931, 0.388, 0.2931, 0.3783, 0.9787, 0.7059, 0.9787, 0.6952, 0.9886, 0.6952, 0.9886, 0.7059, 0.8911, 0.8022, 0.9787, 0.8022, 0.9787, 0.8129, 0.9787, 0.8235, 0.9787, 0.8342, 0.9787, 0.8449, 0.9787, 0.8555, 0.9787, 0.8662, 0.9787, 0.8768, 0.9787, 0.8875, 0.9787, 0.8982, 0.9787, 0.9088, 0.969, 0.9088, 0.9593, 0.9088, 0.9495, 0.9088, 0.9398, 0.9088, 0.93, 0.9088, 0.9203, 0.9088, 0.9105, 0.9088, 0.9008, 0.9088, 0.8911, 0.9088, 0.3089, 0.6117, 0.2931, 0.6117, 0.2931, 0.6016, 0.3089, 0.6016, 0.9787, 0.8982, 0.9886, 0.8982, 0.9886, 0.9088, 0.9787, 0.9088, 0.7798, 0.3662, 0.7475, 0.3662, 0.7475, 0.3612, 0.7798, 0.3612, 0.9787, 0.8129, 0.9886, 0.8129, 0.9886, 0.8235, 0.9787, 0.8235, 0.9622, 0.1328, 0.9622, 0.1387, 0.9299, 0.1387, 0.9299, 0.1328, 0.9787, 0.8342, 0.9886, 0.8342, 0.9886, 0.8449, 0.9787, 0.8449, 0.3775, 0.8172, 0.3725, 0.8172, 0.3725, 0.785, 0.3775, 0.785, 0.9787, 0.8555, 0.9886, 0.8555, 0.9886, 0.8662, 0.9787, 0.8662, 0.9024, 0.621, 0.8702, 0.621, 0.8702, 0.6158, 0.9024, 0.6158, 0.9787, 0.8768, 0.9886, 0.8768, 0.9886, 0.8875, 0.9787, 0.8875, 0.2875, 0.8031, 0.2875, 0.7708, 0.2927, 0.7708, 0.2927, 0.8031, 0.3826, 0.8172, 0.3775, 0.8172, 0.3775, 0.785, 0.3826, 0.785, 0.9787, 0.7915, 0.9787, 0.7808, 0.9886, 0.7808, 0.9886, 0.7915, 0.4839, 0.8172, 0.4791, 0.8172, 0.4791, 0.785, 0.4839, 0.785, 0.9787, 0.7701, 0.9787, 0.7594, 0.9886, 0.7594, 0.9886, 0.7701, 0.3291, 0.6167, 0.2968, 0.6167, 0.2968, 0.6117, 0.3291, 0.6117, 0.9787, 0.7487, 0.9787, 0.738, 0.9886, 0.738, 0.9886, 0.7487, 0.9622, 0.197, 0.9622, 0.2029, 0.9299, 0.2029, 0.9299, 0.197, 0.9787, 0.7273, 0.9787, 0.7166, 0.9886, 0.7166, 0.9886, 0.7273, 0.7438, 0.332, 0.7438, 0.3369, 0.7115, 0.3369, 0.7115, 0.332, 0.2723, 0.8031, 0.2626, 0.8031, 0.2626, 0.7708, 0.2723, 0.7708, 0.3136, 0.7921, 0.3188, 0.7921, 0.3188, 0.8066, 0.3136, 0.8066, 0.3826, 0.8172, 0.3826, 0.785, 0.3877, 0.785, 0.3877, 0.8172, 0.9008, 0.6952, 0.9008, 0.6855, 0.9105, 0.6855, 0.9105, 0.6952, 0.9024, 0.5576, 0.8702, 0.5576, 0.8702, 0.5518, 0.9024, 0.5518, 0.9203, 0.6952, 0.9203, 0.6855, 0.93, 0.6855, 0.93, 0.6952, 0.3291, 0.7482, 0.3291, 0.7531, 0.2968, 0.7531, 0.2968, 0.7482, 0.8077, 0.6532, 0.8077, 0.621, 0.8129, 0.621, 0.8129, 0.6532, 0.9495, 0.6952, 0.9495, 0.6855, 0.9593, 0.6855, 0.9593, 0.6952, 0.8077, 0.6855, 0.8077, 0.6532, 0.8129, 0.6532, 0.8129, 0.6855, 0.3877, 0.8172, 0.3877, 0.785, 0.3928, 0.785, 0.3928, 0.8172, 0.9008, 0.9088, 0.9105, 0.9088, 0.9105, 0.9189, 0.9008, 0.9189, 0.4888, 0.8172, 0.4839, 0.8172, 0.4839, 0.785, 0.4888, 0.785, 0.9203, 0.9088, 0.93, 0.9088, 0.93, 0.9189, 0.9203, 0.9189, 0.3291, 0.7044, 0.2968, 0.7044, 0.2968, 0.6995, 0.3291, 0.6995, 0.3928, 0.8172, 0.3928, 0.785, 0.3978, 0.785, 0.3978, 0.8172, 0.9495, 0.9088, 0.9593, 0.9088, 0.9593, 0.9189, 0.9495, 0.9189, 0.9024, 0.4984, 0.9024, 0.5043, 0.8702, 0.5043, 0.8702, 0.4984, 0.9787, 0.6952, 0.9787, 0.6855, 0.9811, 0.6879, 0.9811, 0.6928, 0.9787, 0.6855, 0.9886, 0.6855, 0.9862, 0.6879, 0.9811, 0.6879, 0.9886, 0.6855, 0.9886, 0.6952, 0.9862, 0.6928, 0.9862, 0.6879, 0.9886, 0.6952, 0.9787, 0.6952, 0.9811, 0.6928, 0.9862, 0.6928, 0.9787, 0.9088, 0.9811, 0.9112, 0.9811, 0.9165, 0.9787, 0.9189, 0.9787, 0.9189, 0.9811, 0.9165, 0.9862, 0.9165, 0.9886, 0.9189, 0.9886, 0.9189, 0.9862, 0.9165, 0.9862, 0.9112, 0.9886, 0.9088, 0.9886, 0.9088, 0.9862, 0.9112, 0.9811, 0.9112, 0.9787, 0.9088, 0.9787, 0.8022, 0.9811, 0.8046, 0.9811, 0.8105, 0.9787, 0.8129, 0.9787, 0.8129, 0.9811, 0.8105, 0.9862, 0.8105, 0.9886, 0.8129, 0.9886, 0.8129, 0.9862, 0.8105, 0.9862, 0.8046, 0.9886, 0.8022, 0.9886, 0.8022, 0.9862, 0.8046, 0.9811, 0.8046, 0.9787, 0.8022, 0.9787, 0.8235, 0.9811, 0.8259, 0.9811, 0.8318, 0.9787, 0.8342, 0.9787, 0.8342, 0.9811, 0.8318, 0.9862, 0.8318, 0.9886, 0.8342, 0.9886, 0.8342, 0.9862, 0.8318, 0.9862, 0.8259, 0.9886, 0.8235, 0.9886, 0.8235, 0.9862, 0.8259, 0.9811, 0.8259, 0.9787, 0.8235, 0.9787, 0.8449, 0.9811, 0.8473, 0.9811, 0.8531, 0.9787, 0.8555, 0.9787, 0.8555, 0.9811, 0.8531, 0.9862, 0.8531, 0.9886, 0.8555, 0.9886, 0.8555, 0.9862, 0.8531, 0.9862, 0.8473, 0.9886, 0.8449, 0.9886, 0.8449, 0.9862, 0.8473, 0.9811, 0.8473, 0.9787, 0.8449, 0.9787, 0.8662, 0.9811, 0.8686, 0.9811, 0.8744, 0.9787, 0.8768, 0.9787, 0.8768, 0.9811, 0.8744, 0.9862, 0.8744, 0.9886, 0.8768, 0.9886, 0.8768, 0.9862, 0.8744, 0.9862, 0.8686, 0.9886, 0.8662, 0.9886, 0.8662, 0.9862, 0.8686, 0.9811, 0.8686, 0.9787, 0.8662, 0.9787, 0.8875, 0.9811, 0.8899, 0.9811, 0.8958, 0.9787, 0.8982, 0.9787, 0.8982, 0.9811, 0.8958, 0.9862, 0.8958, 0.9886, 0.8982, 0.9886, 0.8982, 0.9862, 0.8958, 0.9862, 0.8899, 0.9886, 0.8875, 0.9886, 0.8875, 0.9862, 0.8899, 0.9811, 0.8899, 0.9787, 0.8875, 0.9787, 0.8022, 0.9787, 0.7915, 0.9811, 0.7939, 0.9811, 0.7998, 0.9787, 0.7915, 0.9886, 0.7915, 0.9862, 0.7939, 0.9811, 0.7939, 0.9886, 0.7915, 0.9886, 0.8022, 0.9862, 0.7998, 0.9862, 0.7939, 0.9886, 0.8022, 0.9787, 0.8022, 0.9811, 0.7998, 0.9862, 0.7998, 0.9787, 0.7808, 0.9787, 0.7701, 0.9811, 0.7725, 0.9811, 0.7784, 0.9787, 0.7701, 0.9886, 0.7701, 0.9862, 0.7725, 0.9811, 0.7725, 0.9886, 0.7701, 0.9886, 0.7808, 0.9862, 0.7784, 0.9862, 0.7725, 0.9886, 0.7808, 0.9787, 0.7808, 0.9811, 0.7784, 0.9862, 0.7784, 0.9787, 0.7594, 0.9787, 0.7487, 0.9811, 0.7511, 0.9811, 0.757, 0.9787, 0.7487, 0.9886, 0.7487, 0.9862, 0.7511, 0.9811, 0.7511, 0.9886, 0.7487, 0.9886, 0.7594, 0.9862, 0.757, 0.9862, 0.7511, 0.9886, 0.7594, 0.9787, 0.7594, 0.9811, 0.757, 0.9862, 0.757, 0.9787, 0.738, 0.9787, 0.7273, 0.9811, 0.7297, 0.9811, 0.7356, 0.9787, 0.7273, 0.9886, 0.7273, 0.9862, 0.7297, 0.9811, 0.7297, 0.9886, 0.7273, 0.9886, 0.738, 0.9862, 0.7356, 0.9862, 0.7297, 0.9886, 0.738, 0.9787, 0.738, 0.9811, 0.7356, 0.9862, 0.7356, 0.9787, 0.7166, 0.9787, 0.7059, 0.9811, 0.7083, 0.9811, 0.7142, 0.9787, 0.7059, 0.9886, 0.7059, 0.9862, 0.7083, 0.9811, 0.7083, 0.9886, 0.7059, 0.9886, 0.7166, 0.9862, 0.7142, 0.9862, 0.7083, 0.9886, 0.7166, 0.9787, 0.7166, 0.9811, 0.7142, 0.9862, 0.7142, 0.8911, 0.6952, 0.8911, 0.6855, 0.8935, 0.6879, 0.8935, 0.6928, 0.8911, 0.6855, 0.9008, 0.6855, 0.8984, 0.6879, 0.8935, 0.6879, 0.9008, 0.6855, 0.9008, 0.6952, 0.8984, 0.6928, 0.8984, 0.6879, 0.9008, 0.6952, 0.8911, 0.6952, 0.8935, 0.6928, 0.8984, 0.6928, 0.9105, 0.6952, 0.9105, 0.6855, 0.913, 0.6879, 0.913, 0.6928, 0.9105, 0.6855, 0.9203, 0.6855, 0.9179, 0.6879, 0.913, 0.6879, 0.9203, 0.6855, 0.9203, 0.6952, 0.9179, 0.6928, 0.9179, 0.6879, 0.9203, 0.6952, 0.9105, 0.6952, 0.913, 0.6928, 0.9179, 0.6928, 0.93, 0.6952, 0.93, 0.6855, 0.9324, 0.6879, 0.9324, 0.6928, 0.93, 0.6855, 0.9398, 0.6855, 0.9374, 0.6879, 0.9324, 0.6879, 0.9398, 0.6855, 0.9398, 0.6952, 0.9374, 0.6928, 0.9374, 0.6879, 0.9398, 0.6952, 0.93, 0.6952, 0.9324, 0.6928, 0.9374, 0.6928, 0.9398, 0.6952, 0.9398, 0.6855, 0.9422, 0.6879, 0.9422, 0.6928, 0.9398, 0.6855, 0.9495, 0.6855, 0.9471, 0.6879, 0.9422, 0.6879, 0.9495, 0.6855, 0.9495, 0.6952, 0.9471, 0.6928, 0.9471, 0.6879, 0.9495, 0.6952, 0.9398, 0.6952, 0.9422, 0.6928, 0.9471, 0.6928, 0.9593, 0.6952, 0.9593, 0.6855, 0.9617, 0.6879, 0.9617, 0.6928, 0.9593, 0.6855, 0.969, 0.6855, 0.9666, 0.6879, 0.9617, 0.6879, 0.969, 0.6855, 0.969, 0.6952, 0.9666, 0.6928, 0.9666, 0.6879, 0.969, 0.6952, 0.9593, 0.6952, 0.9617, 0.6928, 0.9666, 0.6928, 0.8911, 0.9088, 0.8935, 0.9112, 0.8935, 0.9165, 0.8911, 0.9189, 0.8911, 0.9189, 0.8935, 0.9165, 0.8984, 0.9165, 0.9008, 0.9189, 0.9008, 0.9189, 0.8984, 0.9165, 0.8984, 0.9112, 0.9008, 0.9088, 0.9008, 0.9088, 0.8984, 0.9112, 0.8935, 0.9112, 0.8911, 0.9088, 0.9105, 0.9088, 0.913, 0.9112, 0.913, 0.9165, 0.9105, 0.9189, 0.9105, 0.9189, 0.913, 0.9165, 0.9179, 0.9165, 0.9203, 0.9189, 0.9203, 0.9189, 0.9179, 0.9165, 0.9179, 0.9112, 0.9203, 0.9088, 0.9203, 0.9088, 0.9179, 0.9112, 0.913, 0.9112, 0.9105, 0.9088, 0.93, 0.9088, 0.9324, 0.9112, 0.9324, 0.9165, 0.93, 0.9189, 0.93, 0.9189, 0.9324, 0.9165, 0.9374, 0.9165, 0.9398, 0.9189, 0.9398, 0.9189, 0.9374, 0.9165, 0.9374, 0.9112, 0.9398, 0.9088, 0.9398, 0.9088, 0.9374, 0.9112, 0.9324, 0.9112, 0.93, 0.9088, 0.9398, 0.9088, 0.9422, 0.9112, 0.9422, 0.9165, 0.9398, 0.9189, 0.9398, 0.9189, 0.9422, 0.9165, 0.9471, 0.9165, 0.9495, 0.9189, 0.9495, 0.9189, 0.9471, 0.9165, 0.9471, 0.9112, 0.9495, 0.9088, 0.9495, 0.9088, 0.9471, 0.9112, 0.9422, 0.9112, 0.9398, 0.9088, 0.9593, 0.9088, 0.9617, 0.9112, 0.9617, 0.9165, 0.9593, 0.9189, 0.9593, 0.9189, 0.9617, 0.9165, 0.9666, 0.9165, 0.969, 0.9189, 0.969, 0.9189, 0.9666, 0.9165, 0.9666, 0.9112, 0.969, 0.9088, 0.969, 0.9088, 0.9666, 0.9112, 0.9617, 0.9112, 0.9593, 0.9088, 0.7475, 0.3662, 0.7475, 0.3807, 0.7438, 0.3807, 0.7438, 0.3662, 0.7115, 0.3612, 0.7077, 0.3612, 0.7077, 0.3467, 0.7115, 0.3467, 0.7475, 0.3369, 0.7438, 0.3369, 0.7438, 0.332, 0.7475, 0.332, 0.2968, 0.6167, 0.2968, 0.6313, 0.2931, 0.6313, 0.2931, 0.6167, 0.9299, 0.02133, 0.9261, 0.02133, 0.9261, 0.01548, 0.9299, 0.01548, 0.7115, 0.293, 0.7115, 0.298, 0.7077, 0.298, 0.7077, 0.293, 0.2968, 0.7434, 0.2968, 0.7482, 0.2931, 0.7482, 0.2931, 0.7434, 0.8702, 0.6158, 0.8664, 0.6158, 0.8664, 0.6003, 0.8702, 0.6003, 0.8702, 0.579, 0.8664, 0.579, 0.8664, 0.5731, 0.8702, 0.5731, 0.2968, 0.7872, 0.2968, 0.7921, 0.2931, 0.7921, 0.2931, 0.7872, 0.7115, 0.3369, 0.7115, 0.3417, 0.7077, 0.3417, 0.7077, 0.3369, 0.9299, 0.01548, 0.9261, 0.01548, 0.9261, 1.052e-09, 0.9299, 1.338e-09, 0.2875, 0.7746, 0.2826, 0.7746, 0.2826, 0.7708, 0.2875, 0.7708, 0.2968, 0.7531, 0.2968, 0.7677, 0.2931, 0.7677, 0.2931, 0.7531, 0.2968, 0.6849, 0.2931, 0.6849, 0.2931, 0.68, 0.2968, 0.68, 0.8702, 0.579, 0.8702, 0.5945, 0.8664, 0.5945, 0.8664, 0.579, 0.7115, 0.3175, 0.7115, 0.332, 0.7077, 0.332, 0.7077, 0.3175, 0.8702, 0.4129, 0.8702, 0.4188, 0.8664, 0.4188, 0.8664, 0.4129, 0.7475, 0.3175, 0.7438, 0.3175, 0.7438, 0.3125, 0.7475, 0.3125, 0.9299, 0.02133, 0.9299, 0.0368, 0.9261, 0.0368, 0.9261, 0.02133, 0.9299, 0.04265, 0.9261, 0.04265, 0.9261, 0.0368, 0.9299, 0.0368, 0.2968, 0.7872, 0.2931, 0.7872, 0.2931, 0.7726, 0.2968, 0.7726, 0.3291, 0.6362, 0.2968, 0.6362, 0.2968, 0.6313, 0.3291, 0.6313, 0.3309, 0.8172, 0.3309, 0.785, 0.3361, 0.785, 0.3361, 0.8172, 0.4029, 0.8172, 0.3978, 0.8172, 0.3978, 0.785, 0.4029, 0.785, 0.3361, 0.8172, 0.3361, 0.785, 0.3413, 0.785, 0.3413, 0.8172, 0.9622, 0.04265, 0.9299, 0.04265, 0.9299, 0.0368, 0.9622, 0.0368, 0.7798, 0.3175, 0.7475, 0.3175, 0.7475, 0.3125, 0.7798, 0.3125, 0.9024, 0.4771, 0.9024, 0.4829, 0.8702, 0.4829, 0.8702, 0.4771, 0.4029, 0.8172, 0.4029, 0.785, 0.408, 0.785, 0.408, 0.8172, 0.3291, 0.6849, 0.2968, 0.6849, 0.2968, 0.68, 0.3291, 0.68, 0.4937, 0.8172, 0.4888, 0.8172, 0.4888, 0.785, 0.4937, 0.785, 0.408, 0.8172, 0.408, 0.785, 0.4131, 0.785, 0.4131, 0.8172, 0.3413, 0.8172, 0.3413, 0.785, 0.3465, 0.785, 0.3465, 0.8172, 0.9622, 0.1066, 0.9299, 0.1066, 0.9299, 0.1008, 0.9622, 0.1008, 0.3291, 0.7385, 0.3291, 0.7434, 0.2968, 0.7434, 0.2968, 0.7385, 0.9024, 0.579, 0.8702, 0.579, 0.8702, 0.5731, 0.9024, 0.5731, 0.4131, 0.8172, 0.4131, 0.785, 0.4181, 0.785, 0.4181, 0.8172, 0.7438, 0.3417, 0.7438, 0.3467, 0.7115, 0.3467, 0.7115, 0.3417, 0.2875, 0.8069, 0.2826, 0.8069, 0.2826, 0.7746, 0.2875, 0.7746, 0.4181, 0.8172, 0.4181, 0.785, 0.4232, 0.785, 0.4232, 0.8172, 0.4986, 0.8172, 0.4937, 0.8172, 0.4937, 0.785, 0.4986, 0.785, 0.3291, 0.7872, 0.3291, 0.7921, 0.2968, 0.7921, 0.2968, 0.7872, 0.9024, 0.515, 0.8702, 0.515, 0.8702, 0.5091, 0.9024, 0.5091, 0.7438, 0.293, 0.7438, 0.298, 0.7115, 0.298, 0.7115, 0.293, 0.9622, 0.1542, 0.9622, 0.1601, 0.9299, 0.1601, 0.9299, 0.1542, 0.5034, 0.8172, 0.4986, 0.8172, 0.4986, 0.785, 0.5034, 0.785, 0.4283, 0.8172, 0.4232, 0.8172, 0.4232, 0.785, 0.4283, 0.785, 0.3465, 0.8172, 0.3465, 0.785, 0.3517, 0.785, 0.3517, 0.8172, 0.4334, 0.8172, 0.4283, 0.8172, 0.4283, 0.785, 0.4334, 0.785, 0.9622, 0.02133, 0.9299, 0.02133, 0.9299, 0.01548, 0.9622, 0.01548, 0.7798, 0.3369, 0.7475, 0.3369, 0.7475, 0.332, 0.7798, 0.332, 0.9024, 0.4557, 0.9024, 0.4615, 0.8702, 0.4615, 0.8702, 0.4557, 0.4334, 0.8172, 0.4334, 0.785, 0.4384, 0.785, 0.4384, 0.8172, 0.3291, 0.6655, 0.2968, 0.6655, 0.2968, 0.6605, 0.3291, 0.6605, 0.5083, 0.8172, 0.5034, 0.8172, 0.5034, 0.785, 0.5083, 0.785, 0.4384, 0.8172, 0.4384, 0.785, 0.4435, 0.785, 0.4435, 0.8172, 0.3517, 0.8172, 0.3517, 0.785, 0.3569, 0.785, 0.3569, 0.8172, 0.9622, 0.08531, 0.9299, 0.08531, 0.9299, 0.07946, 0.9622, 0.07946, 0.3291, 0.719, 0.3291, 0.7239, 0.2968, 0.7239, 0.2968, 0.719, 0.9024, 0.6003, 0.8702, 0.6003, 0.8702, 0.5945, 0.9024, 0.5945, 0.4435, 0.8172, 0.4435, 0.785, 0.4486, 0.785, 0.4486, 0.8172, 0.7438, 0.3612, 0.7438, 0.3662, 0.7115, 0.3662, 0.7115, 0.3612, 0.5132, 0.8172, 0.5083, 0.8172, 0.5083, 0.785, 0.5132, 0.785, 0.4486, 0.8172, 0.4486, 0.785, 0.4537, 0.785, 0.4537, 0.8172, 0.518, 0.8172, 0.5132, 0.8172, 0.5132, 0.785, 0.518, 0.785, 0.5229, 0.8172, 0.518, 0.8172, 0.518, 0.785, 0.5229, 0.785, 0.3291, 0.7677, 0.3291, 0.7726, 0.2968, 0.7726, 0.2968, 0.7677, 0.9024, 0.5363, 0.8702, 0.5363, 0.8702, 0.5305, 0.9024, 0.5305, 0.4588, 0.8172, 0.4537, 0.8172, 0.4537, 0.785, 0.4588, 0.785, 0.7438, 0.3125, 0.7438, 0.3175, 0.7115, 0.3175, 0.7115, 0.3125, 0.9622, 0.1756, 0.9622, 0.1815, 0.9299, 0.1815, 0.9299, 0.1756, 0.7438, 0.3807, 0.7438, 0.3858, 0.7115, 0.3858, 0.7115, 0.3807, 0.5278, 0.8172, 0.5229, 0.8172, 0.5229, 0.785, 0.5278, 0.785, 0.4638, 0.8172, 0.4588, 0.8172, 0.4588, 0.785, 0.4638, 0.785, 0.3569, 0.8172, 0.3569, 0.785, 0.3622, 0.785, 0.3622, 0.8172, 0.9024, 0.3925, 0.9024, 0.3974, 0.8702, 0.3974, 0.8702, 0.3925, 0.4689, 0.8172, 0.4638, 0.8172, 0.4638, 0.785, 0.4689, 0.785, 0.9622, 0.1114, 0.9622, 0.1173, 0.9299, 0.1173, 0.9299, 0.1114, 0.7798, 0.3467, 0.7475, 0.3467, 0.7475, 0.3417, 0.7798, 0.3417, 0.9024, 0.4343, 0.9024, 0.4401, 0.8702, 0.4401, 0.8702, 0.4343, 0.474, 0.8172, 0.4689, 0.8172, 0.4689, 0.785, 0.474, 0.785, 0.3291, 0.6557, 0.2968, 0.6557, 0.2968, 0.6508, 0.3291, 0.6508, 0.2723, 0.8069, 0.2723, 0.7746, 0.2775, 0.7746, 0.2775, 0.8069, 0.4791, 0.8172, 0.474, 0.8172, 0.474, 0.785, 0.4791, 0.785, 0.3622, 0.8172, 0.3622, 0.785, 0.3674, 0.785, 0.3674, 0.8172, 0.9622, 0.06398, 0.9299, 0.06398, 0.9299, 0.05813, 0.9622, 0.05813, 0.7798, 0.298, 0.7475, 0.298, 0.7475, 0.293, 0.7798, 0.293, 0.8702, 0.5576, 0.8702, 0.5731, 0.8664, 0.5731, 0.8664, 0.5576, 0.8702, 0.5576, 0.8664, 0.5576, 0.8664, 0.5518, 0.8702, 0.5518, 0.7115, 0.3125, 0.7077, 0.3125, 0.7077, 0.298, 0.7115, 0.298, 0.9299, 0.04265, 0.9299, 0.05813, 0.9261, 0.05813, 0.9261, 0.04265, 0.9299, 0.197, 0.9299, 0.2029, 0.9261, 0.2029, 0.9261, 0.197, 0.2968, 0.7044, 0.2931, 0.7044, 0.2931, 0.6995, 0.2968, 0.6995, 0.8702, 0.5363, 0.8702, 0.5518, 0.8664, 0.5518, 0.8664, 0.5363, 0.8702, 0.4343, 0.8702, 0.4401, 0.8664, 0.4401, 0.8664, 0.4343, 0.7475, 0.298, 0.7438, 0.298, 0.7438, 0.293, 0.7475, 0.293, 0.9299, 0.06398, 0.9299, 0.07946, 0.9261, 0.07946, 0.9261, 0.06398, 0.9299, 0.06398, 0.9261, 0.06398, 0.9261, 0.05813, 0.9299, 0.05813, 0.2723, 0.7746, 0.2723, 0.7708, 0.2775, 0.7708, 0.2775, 0.7746, 0.8702, 0.515, 0.8702, 0.5305, 0.8664, 0.5305, 0.8664, 0.515, 0.8702, 0.5363, 0.8664, 0.5363, 0.8664, 0.5305, 0.8702, 0.5305, 0.9299, 0.08531, 0.9299, 0.1008, 0.9261, 0.1008, 0.9261, 0.08531, 0.9299, 0.1756, 0.9299, 0.1815, 0.9261, 0.1815, 0.9261, 0.1756, 0.7115, 0.3612, 0.7115, 0.3662, 0.7077, 0.3662, 0.7077, 0.3612, 0.9299, 0.1114, 0.9261, 0.1114, 0.9261, 0.1066, 0.9299, 0.1066, 0.8702, 0.4557, 0.8702, 0.4615, 0.8664, 0.4615, 0.8664, 0.4557, 0.2968, 0.719, 0.2968, 0.7239, 0.2931, 0.7239, 0.2931, 0.719, 0.8702, 0.5091, 0.8664, 0.5091, 0.8664, 0.5043, 0.8702, 0.5043, 0.7029, 0.3807, 0.7077, 0.3807, 0.7077, 0.3858, 0.7029, 0.3858, 0.6291, 0.3807, 0.6291, 0.3858, 0.6239, 0.3858, 0.6239, 0.3807, 0.7975, 0.6472, 0.8026, 0.6472, 0.8026, 0.6531, 0.7975, 0.6531, 0.3288, 0.4472, 0.3237, 0.4472, 0.3237, 0.3783, 0.3288, 0.3783, 0.2775, 0.7863, 0.2826, 0.7863, 0.2826, 0.7922, 0.2775, 0.7922, 0.9261, 0.1756, 0.9261, 0.1815, 0.8573, 0.1815, 0.8573, 0.1756, 0.6505, 0.3807, 0.6505, 0.3858, 0.6446, 0.3858, 0.6446, 0.3807, 0.7975, 0.6424, 0.7975, 0.6365, 0.8026, 0.6365, 0.8026, 0.6424, 0.9261, 0.1328, 0.9261, 0.1387, 0.8573, 0.1387, 0.8573, 0.1328, 0.8026, 0.6424, 0.8026, 0.6365, 0.8077, 0.6365, 0.8077, 0.6424, 0.8664, 0.579, 0.7975, 0.579, 0.7975, 0.5731, 0.8664, 0.5731, 0.6815, 0.3807, 0.6873, 0.3807, 0.6873, 0.3858, 0.6815, 0.3858, 0.7029, 0.293, 0.7077, 0.293, 0.7077, 0.298, 0.7029, 0.298, 0.7029, 0.3125, 0.7077, 0.3125, 0.7077, 0.3175, 0.7029, 0.3175, 0.7029, 0.332, 0.7077, 0.332, 0.7077, 0.3369, 0.7029, 0.3369, 0.7029, 0.3417, 0.7077, 0.3417, 0.7077, 0.3467, 0.7029, 0.3467, 0.7029, 0.3612, 0.7077, 0.3612, 0.7077, 0.3662, 0.7029, 0.3662, 0.6291, 0.293, 0.6291, 0.298, 0.6239, 0.298, 0.6239, 0.293, 0.6291, 0.3125, 0.6291, 0.3175, 0.6239, 0.3175, 0.6239, 0.3125, 0.6291, 0.332, 0.6291, 0.3369, 0.6239, 0.3369, 0.6239, 0.332, 0.6291, 0.3417, 0.6291, 0.3467, 0.6239, 0.3467, 0.6239, 0.3417, 0.6291, 0.3612, 0.6291, 0.3662, 0.6239, 0.3662, 0.6239, 0.3612, 0.7029, 0.298, 0.7077, 0.298, 0.7077, 0.3125, 0.7029, 0.3125, 0.7029, 0.332, 0.7029, 0.3175, 0.7077, 0.3175, 0.7077, 0.332, 0.7029, 0.3417, 0.7029, 0.3369, 0.7077, 0.3369, 0.7077, 0.3417, 0.7029, 0.3467, 0.7077, 0.3467, 0.7077, 0.3612, 0.7029, 0.3612, 0.7029, 0.3662, 0.7077, 0.3662, 0.7077, 0.3807, 0.7029, 0.3807, 0.7029, 0.3807, 0.7029, 0.3858, 0.6873, 0.3858, 0.6873, 0.3807, 0.6815, 0.3807, 0.6815, 0.3858, 0.666, 0.3858, 0.666, 0.3807, 0.8026, 0.621, 0.8077, 0.621, 0.8077, 0.6365, 0.8026, 0.6365, 0.8026, 0.6424, 0.8077, 0.6424, 0.8077, 0.6579, 0.8026, 0.6579, 0.7975, 0.621, 0.8026, 0.621, 0.8026, 0.6365, 0.7975, 0.6365, 0.7975, 0.6424, 0.8026, 0.6424, 0.8026, 0.6472, 0.7975, 0.6472, 0.7975, 0.6685, 0.7975, 0.6531, 0.8026, 0.6531, 0.8026, 0.6685, 0.2775, 0.7863, 0.2775, 0.7708, 0.2826, 0.7708, 0.2826, 0.7863, 0.2775, 0.8076, 0.2775, 0.7922, 0.2826, 0.7922, 0.2826, 0.8076, 0.6505, 0.3807, 0.666, 0.3807, 0.666, 0.3858, 0.6505, 0.3858, 0.6446, 0.3807, 0.6446, 0.3858, 0.6291, 0.3858, 0.6291, 0.3807, 0.6291, 0.3807, 0.6239, 0.3807, 0.6239, 0.3662, 0.6291, 0.3662, 0.6291, 0.3612, 0.6239, 0.3612, 0.6239, 0.3467, 0.6291, 0.3467, 0.6239, 0.3369, 0.6291, 0.3369, 0.6291, 0.3417, 0.6239, 0.3417, 0.6239, 0.3175, 0.6291, 0.3175, 0.6291, 0.332, 0.6239, 0.332, 0.6291, 0.3125, 0.6239, 0.3125, 0.6239, 0.298, 0.6291, 0.298, 0.2968, 0.6655, 0.2931, 0.6655, 0.2931, 0.6605, 0.2968, 0.6605, 0.2968, 0.7385, 0.2931, 0.7385, 0.2931, 0.7239, 0.2968, 0.7239, 0.2968, 0.6362, 0.2968, 0.6508, 0.2931, 0.6508, 0.2931, 0.6362, 0.7115, 0.3807, 0.7077, 0.3807, 0.7077, 0.3662, 0.7115, 0.3662, 0.2968, 0.7677, 0.2968, 0.7726, 0.2931, 0.7726, 0.2931, 0.7677, 0.8702, 0.6003, 0.8664, 0.6003, 0.8664, 0.5945, 0.8702, 0.5945, 0.7475, 0.3467, 0.7475, 0.3612, 0.7438, 0.3612, 0.7438, 0.3467, 0.2968, 0.719, 0.2931, 0.719, 0.2931, 0.7044, 0.2968, 0.7044, 0.7115, 0.3125, 0.7115, 0.3175, 0.7077, 0.3175, 0.7077, 0.3125, 0.9299, 0.1114, 0.9299, 0.1173, 0.9261, 0.1173, 0.9261, 0.1114, 0.7115, 0.3807, 0.7115, 0.3858, 0.7077, 0.3858, 0.7077, 0.3807, 0.2968, 0.6557, 0.2968, 0.6605, 0.2931, 0.6605, 0.2931, 0.6557, 0.7475, 0.3467, 0.7438, 0.3467, 0.7438, 0.3417, 0.7475, 0.3417, 0.9299, 0.2184, 0.9261, 0.2184, 0.9261, 0.2029, 0.9299, 0.2029, 0.8702, 0.3925, 0.8702, 0.3974, 0.8664, 0.3974, 0.8664, 0.3925, 0.7475, 0.3369, 0.7475, 0.3417, 0.7438, 0.3417, 0.7438, 0.3369, 0.2968, 0.6557, 0.2931, 0.6557, 0.2931, 0.6508, 0.2968, 0.6508, 0.8702, 0.4129, 0.8664, 0.4129, 0.8664, 0.3974, 0.8702, 0.3974, 0.2968, 0.6655, 0.2968, 0.68, 0.2931, 0.68, 0.2931, 0.6655, 0.9299, 0.197, 0.9261, 0.197, 0.9261, 0.1815, 0.9299, 0.1815, 0.2968, 0.7482, 0.2968, 0.7531, 0.2931, 0.7531, 0.2931, 0.7482, 0.8702, 0.4984, 0.8702, 0.5043, 0.8664, 0.5043, 0.8664, 0.4984, 0.7475, 0.3175, 0.7475, 0.332, 0.7438, 0.332, 0.7438, 0.3175, 0.8702, 0.4343, 0.8664, 0.4343, 0.8664, 0.4188, 0.8702, 0.4188, 0.7115, 0.332, 0.7115, 0.3369, 0.7077, 0.3369, 0.7077, 0.332, 0.9299, 0.1328, 0.9299, 0.1387, 0.9261, 0.1387, 0.9261, 0.1328, 0.2968, 0.6167, 0.2931, 0.6167, 0.2931, 0.6117, 0.2968, 0.6117, 0.2968, 0.6849, 0.2968, 0.6995, 0.2931, 0.6995, 0.2931, 0.6849, 0.7475, 0.3662, 0.7438, 0.3662, 0.7438, 0.3612, 0.7475, 0.3612, 0.9299, 0.1756, 0.9261, 0.1756, 0.9261, 0.1601, 0.9299, 0.1601, 0.8702, 0.621, 0.8664, 0.621, 0.8664, 0.6158, 0.8702, 0.6158, 0.7475, 0.298, 0.7475, 0.3125, 0.7438, 0.3125, 0.7438, 0.298, 0.2968, 0.6362, 0.2931, 0.6362, 0.2931, 0.6313, 0.2968, 0.6313, 0.8702, 0.4557, 0.8664, 0.4557, 0.8664, 0.4401, 0.8702, 0.4401, 0.9299, 0.1066, 0.9261, 0.1066, 0.9261, 0.1008, 0.9299, 0.1008, 0.9299, 0.1542, 0.9261, 0.1542, 0.9261, 0.1387, 0.9299, 0.1387, 0.2968, 0.7385, 0.2968, 0.7434, 0.2931, 0.7434, 0.2931, 0.7385, 0.8702, 0.4771, 0.8702, 0.4829, 0.8664, 0.4829, 0.8664, 0.4771, 0.8702, 0.4771, 0.8664, 0.4771, 0.8664, 0.4615, 0.8702, 0.4615, 0.7115, 0.3417, 0.7115, 0.3467, 0.7077, 0.3467, 0.7077, 0.3417, 0.9299, 0.1542, 0.9299, 0.1601, 0.9261, 0.1601, 0.9261, 0.1542, 0.9299, 0.1328, 0.9261, 0.1328, 0.9261, 0.1173, 0.9299, 0.1173, 0.8702, 0.515, 0.8664, 0.515, 0.8664, 0.5091, 0.8702, 0.5091, 0.8702, 0.4984, 0.8664, 0.4984, 0.8664, 0.4829, 0.8702, 0.4829, 0.9299, 0.08531, 0.9261, 0.08531, 0.9261, 0.07946, 0.9299, 0.07946, 0.6341, 0.3916, 0.6341, 0.3858, 0.6392, 0.3858, 0.6392, 0.3916, 0.629, 0.3916, 0.629, 0.3858, 0.6341, 0.3858, 0.6341, 0.3916, 0.3237, 0.5909, 0.3237, 0.585, 0.3288, 0.585, 0.3288, 0.5909, 0.6239, 0.3917, 0.6239, 0.3858, 0.629, 0.3858, 0.629, 0.3917, 0.3288, 0.5161, 0.3237, 0.5161, 0.3237, 0.4472, 0.3288, 0.4472, 0.3288, 0.585, 0.3237, 0.585, 0.3237, 0.5161, 0.3288, 0.5161, 0.9261, 0.08531, 0.8573, 0.08531, 0.8573, 0.07946, 0.9261, 0.07946, 0.314, 0.6064, 0.3089, 0.6064, 0.3089, 0.5375, 0.314, 0.5375, 0.9261, 0.04265, 0.8573, 0.04265, 0.8573, 0.0368, 0.9261, 0.0368, 0.8664, 0.4771, 0.8664, 0.4829, 0.7975, 0.4829, 0.7975, 0.4771, 0.314, 0.6064, 0.314, 0.5375, 0.3191, 0.5375, 0.3191, 0.6064, 0.8664, 0.4343, 0.8664, 0.4401, 0.7975, 0.4401, 0.7975, 0.4343, 0.8063, 0.3619, 0.8063, 0.293, 0.8113, 0.293, 0.8113, 0.3619, 0.8113, 0.3619, 0.8113, 0.293, 0.8164, 0.293, 0.8164, 0.3619, 0.8164, 0.3619, 0.8164, 0.293, 0.8215, 0.293, 0.8215, 0.3619, 0.8664, 0.5363, 0.7975, 0.5363, 0.7975, 0.5305, 0.8664, 0.5305, 0.101, 0.7708, 0.101, 0.9552, 8.23e-09, 0.9552, 2.215e-08, 0.7708, 0.5092, 0.8139, 0.5079, 0.8286, 0.3494, 0.8147, 0.3507, 0.8, 0.8, 0.5936, 0.8326, 0.5565, 0.8651, 0.5194, 0.8976, 0.4823, 0.9301, 0.4452, 0.9356, 0.45, 0.8055, 0.5984, 0.3249, 0.6064, 0.3249, 0.5916, 0.3307, 0.5916, 0.3307, 0.6064, 0.7515, 0.9112, 0.7528, 0.8965, 0.7586, 0.8971, 0.7573, 0.9118, 0.2379, 0.2545, 0.2391, 0.2398, 0.3977, 0.2537, 0.3964, 0.2684, 0.7502, 0.926, 0.7515, 0.9113, 0.7573, 0.9118, 0.756, 0.9265, 0.3249, 0.5916, 0.3249, 0.6064, 0.3191, 0.6064, 0.3191, 0.5916, 0.8143, 0.4308, 0.9444, 0.2824, 0.9498, 0.2872, 0.8197, 0.4356, 0.5774, 0.8245, 0.5627, 0.8232, 0.5637, 0.8116, 0.5784, 0.8129, 0.7276, 0.8138, 0.7276, 0.8022, 0.7319, 0.808, 0.7939, 0.5974, 0.8, 0.5936, 0.8055, 0.5984, 0.0, 0.4977, 0.0441, 0.4977, 0.0441, 0.5375, 0.0, 0.5375, 0.0441, 0.4977, 0.0882, 0.4977, 0.0882, 0.5375, 0.0441, 0.5375, 0.0882, 0.4977, 0.1323, 0.4977, 0.1323, 0.5375, 0.0882, 0.5375, 0.0, 0.3783, 0.04428, 0.3808, 0.0441, 0.4181, 0.0, 0.4181, 0.0, 0.4181, 0.0441, 0.4181, 0.0441, 0.4579, 0.0, 0.4579, 0.0, 0.4579, 0.0441, 0.4579, 0.0441, 0.4977, 0.0, 0.4977, 0.04428, 0.3808, 0.08874, 0.3859, 0.08867, 0.4247, 0.0441, 0.4181, 0.0441, 0.4181, 0.08867, 0.4247, 0.08822, 0.4582, 0.0441, 0.4579, 0.0441, 0.4579, 0.08822, 0.4582, 0.0882, 0.4977, 0.0441, 0.4977, 0.08874, 0.3859, 0.133, 0.3875, 0.1329, 0.4265, 0.08867, 0.4247, 0.08867, 0.4247, 0.1329, 0.4265, 0.1327, 0.4632, 0.08822, 0.4582, 0.08822, 0.4582, 0.1327, 0.4632, 0.1323, 0.4977, 0.0882, 0.4977, 0.133, 0.3875, 0.1653, 0.3879, 0.1653, 0.4269, 0.1329, 0.4265, 0.1329, 0.4265, 0.1653, 0.4269, 0.1651, 0.4638, 0.1327, 0.4632, 0.1327, 0.4632, 0.1651, 0.4638, 0.1646, 0.4977, 0.1323, 0.4977, 0.5798, 0.1592, 0.5798, 0.1194, 0.6239, 0.1194, 0.6239, 0.1592, 0.5798, 0.1194, 0.5798, 0.07958, 0.6239, 0.07958, 0.6239, 0.1194, 0.5798, 0.07958, 0.5798, 0.03979, 0.6239, 0.03979, 0.6239, 0.07958, 0.4593, 0.1592, 0.4593, 0.1194, 0.4916, 0.1194, 0.4916, 0.1592, 0.4916, 0.1592, 0.4916, 0.1194, 0.5357, 0.1194, 0.5357, 0.1592, 0.5357, 0.1592, 0.5357, 0.1194, 0.5798, 0.1194, 0.5798, 0.1592, 0.4593, 0.1194, 0.4589, 0.08541, 0.4913, 0.08486, 0.4916, 0.1194, 0.4916, 0.1194, 0.4913, 0.08486, 0.5357, 0.07985, 0.5357, 0.1194, 0.5357, 0.1194, 0.5357, 0.07985, 0.5798, 0.07958, 0.5798, 0.1194, 0.4589, 0.08541, 0.4587, 0.04853, 0.491, 0.04817, 0.4913, 0.08486, 0.4913, 0.08486, 0.491, 0.04817, 0.5353, 0.0463, 0.5357, 0.07985, 0.5357, 0.07985, 0.5353, 0.0463, 0.5798, 0.03979, 0.5798, 0.07958, 0.4587, 0.04853, 0.4586, 0.009511, 0.491, 0.009186, 0.491, 0.04817, 0.491, 0.04817, 0.491, 0.009186, 0.5352, 0.00752, 0.5353, 0.0463, 0.5353, 0.0463, 0.5352, 0.00752, 0.5797, 0.002481, 0.5798, 0.03979, 0.3309, 0.1194, 0.36, 0.1194, 0.36, 0.1592, 0.3309, 0.1592, 0.36, 0.1194, 0.3892, 0.1194, 0.3892, 0.1592, 0.36, 0.1592, 0.3892, 0.1194, 0.4184, 0.1194, 0.4184, 0.1592, 0.3892, 0.1592, 0.3309, 0.0, 0.3596, 0.005772, 0.3597, 0.04417, 0.3309, 0.03979, 0.3309, 0.03979, 0.3597, 0.04417, 0.36, 0.07958, 0.3309, 0.07958, 0.3309, 0.07958, 0.36, 0.07958, 0.36, 0.1194, 0.3309, 0.1194, 0.3596, 0.005772, 0.3886, 0.007872, 0.3887, 0.04671, 0.3597, 0.04417, 0.3597, 0.04417, 0.3887, 0.04671, 0.389, 0.08192, 0.36, 0.07958, 0.36, 0.07958, 0.389, 0.08192, 0.3892, 0.1194, 0.36, 0.1194, 0.3886, 0.007872, 0.4177, 0.008986, 0.4178, 0.04795, 0.3887, 0.04671, 0.3887, 0.04671, 0.4178, 0.04795, 0.418, 0.08451, 0.389, 0.08192, 0.389, 0.08192, 0.418, 0.08451, 0.4184, 0.1194, 0.3892, 0.1194, 0.4177, 0.008986, 0.4586, 0.009511, 0.4587, 0.04853, 0.4178, 0.04795, 0.4178, 0.04795, 0.4587, 0.04853, 0.4589, 0.08541, 0.418, 0.08451, 0.418, 0.08451, 0.4589, 0.08541, 0.4593, 0.1194, 0.4184, 0.1194, 0.2931, 0.4181, 0.2642, 0.4225, 0.2643, 0.3841, 0.2931, 0.3783, 0.2642, 0.4225, 0.2352, 0.4251, 0.2353, 0.3862, 0.2643, 0.3841, 0.2352, 0.4251, 0.2062, 0.4263, 0.2062, 0.3873, 0.2353, 0.3862, 0.2931, 0.5375, 0.2639, 0.5375, 0.2639, 0.4977, 0.2931, 0.4977, 0.2931, 0.4977, 0.2639, 0.4977, 0.2639, 0.4579, 0.2931, 0.4579, 0.2931, 0.4579, 0.2639, 0.4579, 0.2642, 0.4225, 0.2931, 0.4181, 0.2639, 0.5375, 0.2347, 0.5375, 0.2347, 0.4977, 0.2639, 0.4977, 0.2639, 0.4977, 0.2347, 0.4977, 0.2349, 0.4603, 0.2639, 0.4579, 0.2639, 0.4579, 0.2349, 0.4603, 0.2352, 0.4251, 0.2642, 0.4225, 0.2347, 0.5375, 0.2056, 0.5375, 0.2056, 0.4977, 0.2347, 0.4977, 0.2347, 0.4977, 0.2056, 0.4977, 0.2059, 0.4629, 0.2349, 0.4603, 0.2349, 0.4603, 0.2059, 0.4629, 0.2062, 0.4263, 0.2352, 0.4251, 0.2056, 0.5375, 0.1646, 0.5375, 0.1646, 0.4977, 0.2056, 0.4977, 0.2056, 0.4977, 0.1646, 0.4977, 0.1651, 0.4638, 0.2059, 0.4629, 0.2059, 0.4629, 0.1651, 0.4638, 0.1653, 0.4269, 0.2062, 0.4263, 0.3084, 0.7921, 0.3136, 0.7921, 0.3136, 0.8066, 0.3084, 0.8066, 0.3188, 0.8066, 0.3188, 0.7921, 0.3241, 0.7921, 0.3241, 0.8066, 0.5583, 0.785, 0.5583, 0.8004, 0.5532, 0.8004, 0.5532, 0.785, 0.2981, 0.8076, 0.2931, 0.8076, 0.2931, 0.7921, 0.2981, 0.7921, 0.3032, 0.8076, 0.2981, 0.8076, 0.2981, 0.7921, 0.3032, 0.7921, 0.5633, 0.8004, 0.5583, 0.8004, 0.5583, 0.785, 0.5633, 0.785, 0.8026, 0.684, 0.7975, 0.684, 0.7975, 0.6685, 0.8026, 0.6685, 0.3188, 0.6064, 0.3188, 0.6115, 0.314, 0.6115, 0.314, 0.6064, 0.5379, 0.785, 0.5379, 0.8005, 0.5329, 0.8005, 0.5329, 0.785, 0.5329, 0.785, 0.5329, 0.8005, 0.5278, 0.8005, 0.5278, 0.785, 0.543, 0.785, 0.543, 0.8005, 0.5379, 0.8005, 0.5379, 0.785, 0.5481, 0.785, 0.5481, 0.8005, 0.543, 0.8005, 0.543, 0.785, 0.5532, 0.8005, 0.5481, 0.8005, 0.5481, 0.785, 0.5532, 0.785, 0.2379, 0.8077, 0.233, 0.8077, 0.233, 0.7932, 0.2379, 0.7932, 0.3289, 0.7921, 0.3289, 0.8066, 0.3241, 0.8066, 0.3241, 0.7921, 0.3188, 0.6064, 0.3236, 0.6064, 0.3236, 0.6113, 0.3188, 0.6113, 0.8075, 0.6579, 0.8075, 0.6725, 0.8026, 0.6725, 0.8026, 0.6579, 0.2427, 0.7932, 0.2427, 0.8077, 0.2379, 0.8077, 0.2379, 0.7932, 0.9901, 0.6258, 0.9024, 0.6258, 0.9024, 0.3925, 0.9901, 0.3925, 1.0, 0.6258, 0.9901, 0.6258, 0.9901, 0.3925, 1.0, 0.3925])
me_cube.materials.append(mat_basehousematerial)
me_cube.materials.append(mat_fencematerial)
me_cube.materials.append(mat_floormaterial)
me_cube.materials.append(mat_awningmaterial)
me_cube.materials.append(mat_rooflinematerial)
me_cube.use_mirror_vertex_groups = False
me_cube.update()
me_cube_001 = bpy.data.meshes.new('Cube.001')
me_cube_001.from_pydata([(2.347, -1.379, 1.616), (2.347, -1.379, 2.709), (2.347, 1.379, 1.616), (2.347, 1.379, 2.709), (2.568, -1.379, 1.616), (2.568, -1.379, 2.709), (2.568, 1.379, 1.616), (2.568, 1.379, 2.709), (2.307, -1.481, 2.709), (2.307, 1.481, 2.709), (2.607, 1.481, 2.709), (2.607, -1.481, 2.709), (2.307, 1.481, 1.616), (2.307, -1.481, 1.616), (2.607, 1.481, 1.616), (2.607, -1.481, 1.616), (2.307, 1.481, 1.549), (2.307, -1.481, 1.549), (2.607, 1.481, 1.549), (2.607, -1.481, 1.549), (2.307, -1.481, 2.776), (2.307, 1.481, 2.776), (2.607, 1.481, 2.776), (2.607, -1.481, 2.776), (2.552, 1.326, 1.669), (2.552, 1.326, 2.657), (2.552, -1.326, 2.657), (2.552, -1.326, 1.669), (2.552, -0.6632, 1.669), (2.552, 0.0, 1.669), (2.552, 0.6632, 1.669), (2.552, 0.6632, 2.657), (2.552, 0.0, 2.657), (2.552, -0.6632, 2.657), (2.552, 1.326, 2.163), (2.552, -1.326, 2.163), (2.552, 0.6632, 2.163), (2.552, 0.0, 2.163), (2.552, -0.6632, 2.163), (2.552, -0.73, 2.23), (2.552, -0.73, 2.59), (2.552, -1.26, 2.59), (2.552, -1.26, 2.23), (2.552, 1.26, 2.23), (2.552, 1.26, 2.59), (2.552, 0.73, 2.59), (2.552, 0.73, 2.23), (2.552, 0.5964, 2.23), (2.552, 0.5964, 2.59), (2.552, 0.06677, 2.59), (2.552, 0.06677, 2.23), (2.552, -0.06677, 2.23), (2.552, -0.06677, 2.59), (2.552, -0.5964, 2.59), (2.552, -0.5964, 2.23), (2.552, -0.06677, 1.736), (2.552, -0.06677, 2.096), (2.552, -0.5964, 2.096), (2.552, -0.5964, 1.736), (2.552, 0.5964, 1.736), (2.552, 0.5964, 2.096), (2.552, 0.06677, 2.096), (2.552, 0.06677, 1.736), (2.552, 1.26, 1.736), (2.552, 1.26, 2.096), (2.552, 0.73, 2.096), (2.552, 0.73, 1.736), (2.552, -0.73, 1.736), (2.552, -0.73, 2.096), (2.552, -1.26, 2.096), (2.552, -1.26, 1.736), (2.349, -0.73, 2.59), (2.349, -0.73, 2.23), (2.349, -1.26, 2.23), (2.349, -1.26, 2.59), (2.349, 1.26, 2.59), (2.349, 1.26, 2.23), (2.349, 0.73, 2.23), (2.349, 0.73, 2.59), (2.349, 0.5964, 2.59), (2.349, 0.5964, 2.23), (2.349, 0.06677, 2.23), (2.349, 0.06677, 2.59), (2.349, -0.06677, 2.59), (2.349, -0.06677, 2.23), (2.349, -0.5964, 2.23), (2.349, -0.5964, 2.59), (2.349, -0.06677, 2.096), (2.349, -0.06677, 1.736), (2.349, -0.5964, 1.736), (2.349, -0.5964, 2.096), (2.349, 0.5964, 2.096), (2.349, 0.5964, 1.736), (2.349, 0.06677, 1.736), (2.349, 0.06677, 2.096), (2.349, 1.26, 2.096), (2.349, 1.26, 1.736), (2.349, 0.73, 1.736), (2.349, 0.73, 2.096), (2.349, -0.73, 2.096), (2.349, -0.73, 1.736), (2.349, -1.26, 1.736), (2.349, -1.26, 2.096)], [], [(0, 1, 3, 2), (2, 3, 7, 6), (57, 58, 89, 90), (4, 5, 1, 0), (6, 4, 15, 14), (7, 3, 9, 10), (11, 10, 22, 23), (5, 7, 10, 11), (3, 1, 8, 9), (1, 5, 11, 8), (14, 15, 19, 18), (4, 0, 13, 15), (2, 6, 14, 12), (0, 2, 12, 13), (16, 18, 19, 17), (13, 12, 16, 17), (15, 13, 17, 19), (12, 14, 18, 16), (22, 21, 20, 23), (9, 8, 20, 21), (8, 11, 23, 20), (10, 9, 21, 22), (6, 7, 25, 34, 24), (7, 5, 26, 33, 32, 31, 25), (5, 4, 27, 35, 26), (4, 6, 24, 30, 29, 28, 27), (43, 44, 75, 76), (63, 64, 95, 96), (56, 57, 90, 87), (58, 55, 88, 89), (49, 50, 81, 82), (69, 70, 101, 102), (55, 56, 87, 88), (38, 33, 40, 39), (33, 26, 41, 40), (26, 35, 42, 41), (35, 38, 39, 42), (34, 25, 44, 43), (25, 31, 45, 44), (31, 36, 46, 45), (36, 34, 43, 46), (36, 31, 48, 47), (31, 32, 49, 48), (32, 37, 50, 49), (37, 36, 47, 50), (37, 32, 52, 51), (32, 33, 53, 52), (33, 38, 54, 53), (38, 37, 51, 54), (29, 37, 56, 55), (37, 38, 57, 56), (38, 28, 58, 57), (28, 29, 55, 58), (30, 36, 60, 59), (36, 37, 61, 60), (37, 29, 62, 61), (29, 30, 59, 62), (24, 34, 64, 63), (34, 36, 65, 64), (36, 30, 66, 65), (30, 24, 63, 66), (28, 38, 68, 67), (38, 35, 69, 68), (35, 27, 70, 69), (27, 28, 67, 70), (72, 71, 74, 73), (76, 75, 78, 77), (80, 79, 82, 81), (84, 83, 86, 85), (88, 87, 90, 89), (92, 91, 94, 93), (96, 95, 98, 97), (100, 99, 102, 101), (66, 63, 96, 97), (46, 43, 76, 77), (64, 65, 98, 95), (44, 45, 78, 75), (51, 52, 83, 84), (65, 66, 97, 98), (45, 46, 77, 78), (54, 51, 84, 85), (52, 53, 86, 83), (59, 60, 91, 92), (39, 40, 71, 72), (53, 54, 85, 86), (62, 59, 92, 93), (42, 39, 72, 73), (60, 61, 94, 91), (40, 41, 74, 71), (67, 68, 99, 100), (47, 48, 79, 80), (61, 62, 93, 94), (41, 42, 73, 74), (70, 67, 100, 101), (50, 47, 80, 81), (68, 69, 102, 99), (48, 49, 82, 79)])
_uv = me_cube_001.uv_layers.new(name='UVMap')
_uv.uv.foreach_set('vector', [0.2616, 0.6602, -4.984e-08, 0.6602, -2.154e-15, 2.853e-08, 0.2616, 4.829e-08, 0.8099, 0.2616, 0.8099, 0.0, 0.8628, 0.0, 0.8628, 0.2616, 0.8501, 0.8358, 0.8501, 0.9221, 0.8014, 0.9221, 0.8014, 0.8358, 0.8099, 0.5232, 0.8099, 0.2616, 0.8628, 0.2616, 0.8628, 0.5232, 0.7288, 0.6846, 0.7288, 0.02443, 0.7382, 0.0, 0.7382, 0.709, 0.5326, 0.6847, 0.5855, 0.6847, 0.5949, 0.7092, 0.5232, 0.7092, 0.8788, 9.281e-09, 0.8788, 0.7092, 0.8628, 0.7092, 0.8628, 8.07e-09, 0.5326, 0.0245, 0.5326, 0.6847, 0.5232, 0.7092, 0.5232, 0.0, 0.5855, 0.6847, 0.5855, 0.0245, 0.5949, 0.0, 0.5949, 0.7092, 0.5855, 0.0245, 0.5326, 0.0245, 0.5232, 0.0, 0.5949, 0.0, 0.8949, 0.709, 0.8949, 1.049e-08, 0.9109, 1.17e-08, 0.9109, 0.709, 0.7288, 0.02443, 0.6759, 0.02443, 0.6666, 0.0, 0.7382, 0.0, 0.6759, 0.6846, 0.7288, 0.6846, 0.7382, 0.709, 0.6666, 0.709, 0.6759, 0.02443, 0.6759, 0.6846, 0.6666, 0.709, 0.6666, 0.0, 0.8099, 0.709, 0.7382, 0.709, 0.7382, 0.0, 0.8099, 0.0, 0.9109, 0.709, 0.9109, 1.17e-08, 0.927, 1.291e-08, 0.927, 0.709, 0.4827, 0.8586, 0.4827, 0.787, 0.4988, 0.787, 0.4988, 0.8586, 0.4988, 0.8586, 0.4988, 0.787, 0.5148, 0.787, 0.5148, 0.8586, 0.6666, 0.7092, 0.5949, 0.7092, 0.5949, 0.0, 0.6666, 0.0, 0.8949, 1.049e-08, 0.8949, 0.7092, 0.8788, 0.7092, 0.8788, 9.281e-09, 0.06468, 0.787, 0.06468, 0.8586, 0.04864, 0.8586, 0.04864, 0.787, 0.4341, 0.787, 0.4341, 0.8586, 0.4181, 0.8586, 0.4181, 0.787, 0.5232, 0.6602, 0.2616, 0.6602, 0.2742, 0.6476, 0.3924, 0.6476, 0.5106, 0.6476, 0.2616, 0.6602, 0.2616, 4.829e-08, 0.2742, 0.01259, 0.2742, 0.1713, 0.2742, 0.3301, 0.2742, 0.4888, 0.2742, 0.6476, 0.2616, 4.829e-08, 0.5232, 6.804e-08, 0.5106, 0.01259, 0.3924, 0.01259, 0.2742, 0.01259, 0.5232, 6.804e-08, 0.5232, 0.6602, 0.5106, 0.6476, 0.5106, 0.4888, 0.5106, 0.3301, 0.5106, 0.1713, 0.5106, 0.01259, 0.7528, 0.9221, 0.7528, 0.8358, 0.8014, 0.8358, 0.8014, 0.9221, 0.5232, 0.9222, 0.5232, 0.836, 0.5718, 0.836, 0.5718, 0.9222, 0.07522, 0.9138, 0.07522, 0.787, 0.1239, 0.787, 0.1239, 0.9138, 0.2698, 0.787, 0.2698, 0.9138, 0.2211, 0.9138, 0.2211, 0.787, 0.6205, 0.836, 0.6205, 0.9222, 0.5718, 0.9222, 0.5718, 0.836, 0.9114, 0.836, 0.9114, 0.9222, 0.8628, 0.9222, 0.8628, 0.836, 0.9114, 0.9222, 0.9114, 0.836, 0.9601, 0.836, 0.9601, 0.9222, 0.3924, 0.1713, 0.2742, 0.1713, 0.2902, 0.1554, 0.3764, 0.1554, 0.2742, 0.1713, 0.2742, 0.01259, 0.2902, 0.02857, 0.2902, 0.1554, 0.2742, 0.01259, 0.3924, 0.01259, 0.3764, 0.02857, 0.2902, 0.02857, 0.3924, 0.01259, 0.3924, 0.1713, 0.3764, 0.1554, 0.3764, 0.02857, 0.3924, 0.6476, 0.2742, 0.6476, 0.2902, 0.6316, 0.3764, 0.6316, 0.2742, 0.6476, 0.2742, 0.4888, 0.2902, 0.5048, 0.2902, 0.6316, 0.2742, 0.4888, 0.3924, 0.4888, 0.3764, 0.5048, 0.2902, 0.5048, 0.3924, 0.4888, 0.3924, 0.6476, 0.3764, 0.6316, 0.3764, 0.5048, 0.3924, 0.4888, 0.2742, 0.4888, 0.2902, 0.4729, 0.3764, 0.4729, 0.2742, 0.4888, 0.2742, 0.3301, 0.2902, 0.3461, 0.2902, 0.4729, 0.2742, 0.3301, 0.3924, 0.3301, 0.3764, 0.3461, 0.2902, 0.3461, 0.3924, 0.3301, 0.3924, 0.4888, 0.3764, 0.4729, 0.3764, 0.3461, 0.3924, 0.3301, 0.2742, 0.3301, 0.2902, 0.3141, 0.3764, 0.3141, 0.2742, 0.3301, 0.2742, 0.1713, 0.2902, 0.1873, 0.2902, 0.3141, 0.2742, 0.1713, 0.3924, 0.1713, 0.3764, 0.1873, 0.2902, 0.1873, 0.3924, 0.1713, 0.3924, 0.3301, 0.3764, 0.3141, 0.3764, 0.1873, 0.5106, 0.3301, 0.3924, 0.3301, 0.4084, 0.3141, 0.4946, 0.3141, 0.3924, 0.3301, 0.3924, 0.1713, 0.4084, 0.1873, 0.4084, 0.3141, 0.3924, 0.1713, 0.5106, 0.1713, 0.4946, 0.1873, 0.4084, 0.1873, 0.5106, 0.1713, 0.5106, 0.3301, 0.4946, 0.3141, 0.4946, 0.1873, 0.5106, 0.4888, 0.3924, 0.4888, 0.4084, 0.4729, 0.4946, 0.4729, 0.3924, 0.4888, 0.3924, 0.3301, 0.4084, 0.3461, 0.4084, 0.4729, 0.3924, 0.3301, 0.5106, 0.3301, 0.4946, 0.3461, 0.4084, 0.3461, 0.5106, 0.3301, 0.5106, 0.4888, 0.4946, 0.4729, 0.4946, 0.3461, 0.5106, 0.6476, 0.3924, 0.6476, 0.4084, 0.6316, 0.4946, 0.6316, 0.3924, 0.6476, 0.3924, 0.4888, 0.4084, 0.5048, 0.4084, 0.6316, 0.3924, 0.4888, 0.5106, 0.4888, 0.4946, 0.5048, 0.4084, 0.5048, 0.5106, 0.4888, 0.5106, 0.6476, 0.4946, 0.6316, 0.4946, 0.5048, 0.5106, 0.1713, 0.3924, 0.1713, 0.4084, 0.1554, 0.4946, 0.1554, 0.3924, 0.1713, 0.3924, 0.01259, 0.4084, 0.02857, 0.4084, 0.1554, 0.3924, 0.01259, 0.5106, 0.01259, 0.4946, 0.02857, 0.4084, 0.02857, 0.5106, 0.01259, 0.5106, 0.1713, 0.4946, 0.1554, 0.4946, 0.02857, 0.1725, 0.787, 0.08625, 0.787, 0.08625, 0.6602, 0.1725, 0.6602, 0.2587, 0.787, 0.1725, 0.787, 0.1725, 0.6602, 0.2587, 0.6602, 0.7528, 0.8358, 0.6666, 0.8358, 0.6666, 0.709, 0.7528, 0.709, 0.6094, 0.836, 0.5232, 0.836, 0.5232, 0.7092, 0.6094, 0.7092, 0.4341, 0.787, 0.3478, 0.787, 0.3478, 0.6602, 0.4341, 0.6602, 0.5203, 0.787, 0.4341, 0.787, 0.4341, 0.6602, 0.5203, 0.6602, 0.3478, 0.787, 0.2616, 0.787, 0.2616, 0.6602, 0.3478, 0.6602, 0.08625, 0.787, -2.344e-09, 0.787, 7.228e-09, 0.6602, 0.08625, 0.6602, 0.8014, 0.709, 0.8014, 0.8358, 0.7528, 0.8358, 0.7528, 0.709, 0.6581, 0.7092, 0.6581, 0.836, 0.6094, 0.836, 0.6094, 0.7092, 0.8014, 0.8358, 0.8014, 0.709, 0.8501, 0.709, 0.8501, 0.8358, 0.8099, 0.65, 0.8099, 0.5232, 0.8585, 0.5232, 0.8585, 0.65, 0.927, 0.08625, 0.927, 0.0, 0.9756, 0.0, 0.9756, 0.08625, 0.9756, 0.08625, 0.9756, 0.1725, 0.927, 0.1725, 0.927, 0.08625, 0.9756, 0.1725, 0.9756, 0.2587, 0.927, 0.2587, 0.927, 0.1725, 0.3184, 0.787, 0.3184, 0.9138, 0.2698, 0.9138, 0.2698, 0.787, 0.3184, 0.9138, 0.3184, 0.787, 0.3671, 0.787, 0.3671, 0.9138, 0.927, 0.345, 0.927, 0.2587, 0.9756, 0.2587, 0.9756, 0.345, 0.927, 0.4312, 0.927, 0.345, 0.9756, 0.345, 0.9756, 0.4312, 0.9756, 0.4312, 0.9756, 0.5175, 0.927, 0.5175, 0.927, 0.4312, 0.4157, 0.787, 0.4157, 0.9138, 0.3671, 0.9138, 0.3671, 0.787, 0.9114, 0.7092, 0.9114, 0.836, 0.8628, 0.836, 0.8628, 0.7092, 0.4341, 0.9138, 0.4341, 0.787, 0.4827, 0.787, 0.4827, 0.9138, 5.707e-08, 0.9138, 5.707e-08, 0.787, 0.04864, 0.787, 0.04864, 0.9138, 0.927, 0.6037, 0.927, 0.5175, 0.9756, 0.5175, 0.9756, 0.6037, 0.927, 0.69, 0.927, 0.6037, 0.9756, 0.6037, 0.9756, 0.69, 0.04864, 0.9138, 0.04864, 1.0, 0.0, 1.0, 0.0, 0.9138, 0.1725, 0.9138, 0.1725, 1.0, 0.1239, 1.0, 0.1239, 0.9138, 0.2211, 0.787, 0.2211, 0.9138, 0.1725, 0.9138, 0.1725, 0.787, 0.9601, 0.7092, 0.9601, 0.836, 0.9114, 0.836, 0.9114, 0.7092, 0.1239, 0.9138, 0.1239, 0.787, 0.1725, 0.787, 0.1725, 0.9138, 0.6666, 0.9626, 0.6666, 0.8358, 0.7152, 0.8358, 0.7152, 0.9626])
me_cube_001.update()
me_cube_002 = bpy.data.meshes.new('Cube.002')
me_cube_002.from_pydata([(-0.1157, -1.303, -1.166), (-0.1157, -1.303, -0.073), (0.1054, -1.303, -1.166), (0.1054, -1.303, -0.073), (-0.1549, -1.395, -0.073), (0.1446, -1.395, -0.073), (-0.1548, -1.395, -1.166), (0.1445, -1.395, -1.166), (-0.1548, -1.395, -1.233), (0.1445, -1.395, -1.233), (-0.1549, -1.395, -0.006003), (0.1446, -1.395, -0.006003), (0.09021, -1.256, -0.1256), (0.09021, -1.256, -1.113), (0.09021, -0.6631, -1.113), (0.09021, -0.06992, -1.113), (0.09021, -0.06992, -0.1256), (0.09021, -0.6631, -0.1256), (0.09021, -1.256, -0.6194), (0.09021, -0.06992, -0.6194), (0.09021, -0.6631, -0.6194), (0.09021, -0.7228, -0.5527), (0.09021, -0.7228, -0.1924), (0.09021, -1.197, -0.1924), (0.09021, -1.197, -0.5527), (0.09021, -0.1296, -0.5527), (0.09021, -0.1296, -0.1924), (0.09021, -0.6034, -0.1924), (0.09021, -0.6034, -0.5527), (0.09021, -0.1296, -1.047), (0.09021, -0.1296, -0.6862), (0.09021, -0.6034, -0.6862), (0.09021, -0.6034, -1.047), (0.09021, -0.7228, -1.047), (0.09021, -0.7228, -0.6862), (0.09021, -1.197, -0.6862), (0.09021, -1.197, -1.047), (-0.113, -0.7228, -0.1924), (-0.113, -0.7228, -0.5527), (-0.113, -1.197, -0.5527), (-0.113, -1.197, -0.1924), (-0.113, -0.1296, -0.1924), (-0.113, -0.1296, -0.5527), (-0.113, -0.6034, -0.5527), (-0.113, -0.6034, -0.1924), (-0.113, -0.1296, -0.6862), (-0.113, -0.1296, -1.047), (-0.113, -0.6034, -1.047), (-0.113, -0.6034, -0.6862), (-0.113, -0.7228, -0.6862), (-0.113, -0.7228, -1.047), (-0.113, -1.197, -1.047), (-0.113, -1.197, -0.6862), (-0.1157, -0.009268, -1.166), (-0.1157, -0.009268, -0.073), (0.1054, -0.009268, -1.166), (0.1054, -0.009268, -0.073), (-0.1549, 0.06923, -0.073), (0.1446, 0.06923, -0.073), (-0.1548, 0.06923, -1.166), (0.1445, 0.06923, -1.166), (-0.1548, 0.06923, -1.233), (0.1445, 0.06923, -1.233), (-0.1549, 0.06923, -0.006003), (0.1446, 0.06923, -0.006003)], [], [(31, 32, 47, 48), (2, 3, 1, 0), (55, 2, 7, 60), (54, 1, 4, 57), (1, 3, 5, 4), (60, 7, 9, 62), (2, 0, 6, 7), (61, 62, 9, 8), (7, 6, 8, 9), (64, 63, 10, 11), (57, 4, 10, 63), (4, 5, 11, 10), (3, 2, 13, 18, 12), (30, 31, 48, 45), (32, 29, 46, 47), (35, 36, 51, 52), (29, 30, 45, 46), (20, 17, 22, 21), (17, 12, 23, 22), (12, 18, 24, 23), (18, 20, 21, 24), (19, 16, 26, 25), (16, 17, 27, 26), (17, 20, 28, 27), (20, 19, 25, 28), (15, 19, 30, 29), (19, 20, 31, 30), (20, 14, 32, 31), (14, 15, 29, 32), (14, 20, 34, 33), (20, 18, 35, 34), (18, 13, 36, 35), (13, 14, 33, 36), (38, 37, 40, 39), (42, 41, 44, 43), (46, 45, 48, 47), (50, 49, 52, 51), (25, 26, 41, 42), (28, 25, 42, 43), (26, 27, 44, 41), (21, 22, 37, 38), (27, 28, 43, 44), (24, 21, 38, 39), (22, 23, 40, 37), (33, 34, 49, 50), (23, 24, 39, 40), (36, 33, 50, 51), (34, 35, 52, 49), (6, 59, 61, 8), (0, 53, 59, 6), (3, 56, 58, 5), (5, 58, 64, 11), (0, 1, 54, 53), (3, 12, 16, 56), (2, 55, 15, 13), (56, 16, 15, 55), (53, 54, 56, 55), (59, 53, 55, 60), (61, 59, 60, 62), (63, 64, 58, 57), (57, 58, 56, 54)])
_uv = me_cube_002.uv_layers.new(name='UVMap')
_uv.uv.foreach_set('vector', [0.06994, 0.8216, 0.06994, 0.9456, 0.0, 0.9456, 0.0, 0.8216, 0.0, 0.8216, 0.0, 0.4454, 0.07611, 0.4454, 0.07611, 0.8216, 0.6358, 0.9222, 0.6358, 0.4768, 0.6493, 0.4454, 0.6493, 0.9492, 0.8419, 0.4769, 0.8419, 0.03151, 0.8554, 0.0, 0.8554, 0.5039, 0.8419, 0.03151, 0.7658, 0.03151, 0.7523, 0.0, 0.8554, 0.0, 0.9246, 0.5038, 0.9246, -1.226e-08, 0.9476, -1.052e-08, 0.9476, 0.5038, 0.6358, 0.4768, 0.5597, 0.4768, 0.5462, 0.4454, 0.6493, 0.4454, 0.5462, 0.9492, 0.4432, 0.9492, 0.4432, 0.4454, 0.5462, 0.4454, 0.4201, 0.7546, 0.4201, 0.6515, 0.4432, 0.6515, 0.4432, 0.7546, 0.7523, 0.9493, 0.6493, 0.9493, 0.6493, 0.4454, 0.7523, 0.4454, 0.8784, -1.831e-08, 0.8784, 0.5039, 0.8554, 0.5039, 0.8554, -2.005e-08, 0.4432, 0.4454, 0.4432, 0.5485, 0.4201, 0.5485, 0.4201, 0.4454, 0.3762, -1.263e-08, 0.7523, 1.577e-08, 0.7342, 0.0162, 0.5642, 0.0162, 0.3943, 0.0162, 0.7523, 0.667, 0.7523, 0.5039, 0.8223, 0.5039, 0.8223, 0.667, 0.8223, 0.667, 0.8223, 0.83, 0.7523, 0.83, 0.7523, 0.667, 0.1399, 0.8216, 0.1399, 0.9456, 0.06994, 0.9456, 0.06994, 0.8216, 0.7523, 0.9541, 0.7523, 0.83, 0.8223, 0.83, 0.8223, 0.9541, 0.5642, 0.2204, 0.3943, 0.2204, 0.4172, 0.1998, 0.5413, 0.1998, 0.3943, 0.2204, 0.3943, 0.0162, 0.4172, 0.03675, 0.4172, 0.1998, 0.3943, 0.0162, 0.5642, 0.0162, 0.5413, 0.03675, 0.4172, 0.03675, 0.5642, 0.0162, 0.5642, 0.2204, 0.5413, 0.1998, 0.5413, 0.03675, 0.5642, 0.4245, 0.3943, 0.4245, 0.4172, 0.404, 0.5413, 0.404, 0.3943, 0.4245, 0.3943, 0.2204, 0.4172, 0.2409, 0.4172, 0.404, 0.3943, 0.2204, 0.5642, 0.2204, 0.5413, 0.2409, 0.4172, 0.2409, 0.5642, 0.2204, 0.5642, 0.4245, 0.5413, 0.404, 0.5413, 0.2409, 0.7342, 0.4245, 0.5642, 0.4245, 0.5872, 0.404, 0.7112, 0.404, 0.5642, 0.4245, 0.5642, 0.2204, 0.5872, 0.2409, 0.5872, 0.404, 0.5642, 0.2204, 0.7342, 0.2204, 0.7112, 0.2409, 0.5872, 0.2409, 0.7342, 0.2204, 0.7342, 0.4245, 0.7112, 0.404, 0.7112, 0.2409, 0.7342, 0.2204, 0.5642, 0.2204, 0.5872, 0.1998, 0.7112, 0.1998, 0.5642, 0.2204, 0.5642, 0.0162, 0.5872, 0.03675, 0.5872, 0.1998, 0.5642, 0.0162, 0.7342, 0.0162, 0.7112, 0.03675, 0.5872, 0.03675, 0.7342, 0.0162, 0.7342, 0.2204, 0.7112, 0.1998, 0.7112, 0.03675, 0.4002, 0.6085, 0.2762, 0.6085, 0.2762, 0.4454, 0.4002, 0.4454, 0.2762, 0.7715, 0.1522, 0.7715, 0.1522, 0.6085, 0.2762, 0.6085, 0.4002, 0.7715, 0.2762, 0.7715, 0.2762, 0.6085, 0.4002, 0.6085, 0.2762, 0.6085, 0.1522, 0.6085, 0.1522, 0.4454, 0.2762, 0.4454, 0.8223, 0.9541, 0.8223, 0.83, 0.8922, 0.83, 0.8922, 0.9541, 0.8922, 0.5039, 0.8922, 0.667, 0.8223, 0.667, 0.8223, 0.5039, 0.8223, 0.83, 0.8223, 0.667, 0.8922, 0.667, 0.8922, 0.83, 0.8922, 0.6279, 0.8922, 0.5039, 0.9621, 0.5039, 0.9621, 0.6279, 0.9621, 0.6279, 0.9621, 0.752, 0.8922, 0.752, 0.8922, 0.6279, 0.2221, 0.7715, 0.2221, 0.9346, 0.1522, 0.9346, 0.1522, 0.7715, 0.2221, 0.9346, 0.2221, 0.7715, 0.2921, 0.7715, 0.2921, 0.9346, 0.8922, 0.876, 0.8922, 0.752, 0.9621, 0.752, 0.9621, 0.876, 0.9621, 0.876, 0.9621, 1.0, 0.8922, 1.0, 0.8922, 0.876, 0.362, 0.7715, 0.362, 0.9346, 0.2921, 0.9346, 0.2921, 0.7715, 0.362, 0.9346, 0.362, 0.7715, 0.432, 0.7715, 0.432, 0.9346, 0.9015, 0.5038, 0.9015, 9.08e-09, 0.9246, 1.082e-08, 0.9246, 0.5038, 0.5597, 0.4768, 0.5597, 0.9222, 0.5462, 0.9492, 0.5462, 0.4454, 0.7658, 0.03151, 0.7658, 0.4769, 0.7523, 0.5039, 0.7523, 0.0, 0.9015, -1.4e-08, 0.9015, 0.5039, 0.8784, 0.5039, 0.8784, -1.574e-08, 0.3762, 0.4454, 7.404e-09, 0.4454, 4.103e-08, -1.859e-08, 0.3762, 9.807e-09, 0.3762, -1.263e-08, 0.3943, 0.0162, 0.3943, 0.4245, 0.3762, 0.4454, 0.7523, 1.577e-08, 0.7523, 0.4454, 0.7342, 0.4245, 0.7342, 0.0162, 0.3762, 0.4454, 0.3943, 0.4245, 0.7342, 0.4245, 0.7523, 0.4454, 0.07611, 0.8216, 0.07611, 0.4454, 0.1522, 0.4454, 0.1522, 0.8216, 0.5462, 0.9492, 0.5597, 0.9222, 0.6358, 0.9222, 0.6493, 0.9492, 0.9707, 0.103, 0.9476, 0.103, 0.9476, -2.602e-10, 0.9707, 1.481e-09, 0.4201, 0.6515, 0.4201, 0.5485, 0.4432, 0.5485, 0.4432, 0.6515, 0.8554, 0.5039, 0.7523, 0.5039, 0.7658, 0.4769, 0.8419, 0.4769])
me_cube_002.update()

# ---- objects
ob_house = bpy.data.objects.new('House', me_cube)
ob_topwindow = bpy.data.objects.new('TopWindow', me_cube_001)
ob_bottomwindow = bpy.data.objects.new('BottomWindow', me_cube_002)

# ---- transforms, parenting, visibility, modifiers, constraints
ob_house.location = (0.0, 0.0, 0.0)
ob_house.lock_rotations_4d = False
ob_house.empty_display_type = 'ARROWS'
ob_house.lineart.crease_threshold = 0.0
ob_topwindow.location = (0.0, 0.0, 0.0)
ob_bottomwindow.location = (2.505, 0.0, 0.0)

# ---- collection membership
scene.collection.objects.link(ob_house)
scene.collection.objects.link(ob_topwindow)
scene.collection.objects.link(ob_bottomwindow)

# ---- scene / render settings (as saved in the file)
scene.frame_start = 1; scene.frame_end = 250; scene.frame_set(22)
scene.render.engine = 'BLENDER_EEVEE_NEXT'
bpy.context.view_layer.update()

# ---- added for rendering (the .blend has no active camera and no usable light): camera, sun
cam_auto = bpy.data.cameras.new('AutoCamera')
cam_auto.lens = 50.0
cam_auto.sensor_width = 36.0
cam_auto.clip_end = 1000.0
ob_auto_camera = bpy.data.objects.new('AutoCamera', cam_auto)
scene.collection.objects.link(ob_auto_camera)
ob_auto_camera.location = (12.1571, -14.0764, 11.0816)
ob_auto_camera.rotation_euler = (1.09748, -7.21219e-08, 0.694738)
scene.camera = ob_auto_camera
light_auto_sun = bpy.data.lights.new('AutoSun', 'SUN')
light_auto_sun.energy = 3.0
light_auto_sun.angle = 0.0523599
ob_auto_sun = bpy.data.objects.new('AutoSun', light_auto_sun)
scene.collection.objects.link(ob_auto_sun)
ob_auto_sun.rotation_euler = (0.872665, 0.174533, 0.523599)
bpy.context.view_layer.update()
